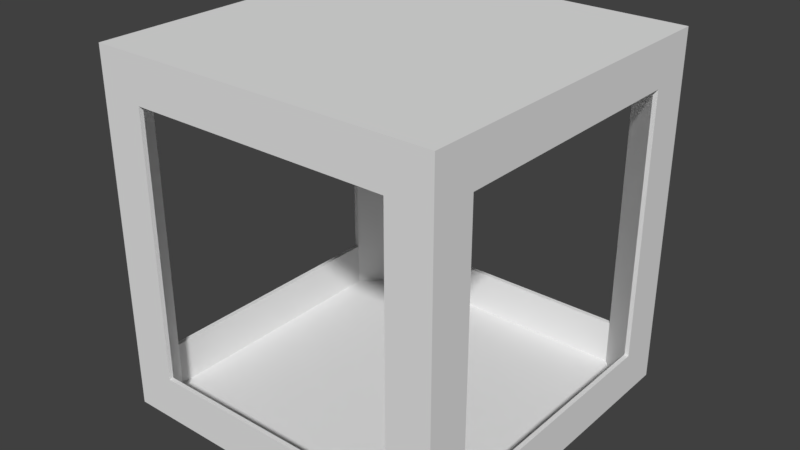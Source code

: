 # Source: Player.blend  (saved by Blender 2.77.0; exported with 4.5.12 LTS)
import bpy
from mathutils import Matrix  # noqa: F401  (used for matrix-valued properties, if any)

bpy.ops.wm.read_factory_settings(use_empty=True)
scene = bpy.context.scene
scene.name = 'Scene'

# ---- collections
col_collection_1 = bpy.data.collections.new('Collection 1'); scene.collection.children.link(col_collection_1)

# ---- world
world_world = bpy.data.worlds.new('World'); scene.world = world_world
world_world.color = (0.05088, 0.05088, 0.05088)
world_world.use_sun_shadow = False
world_world.sun_shadow_jitter_overblur = 0.0
world_world.cycles.sampling_method = 'MANUAL'

# ---- meshes
me_cube_001 = bpy.data.meshes.new('Cube.001')
me_cube_001.from_pydata([(-1.0, -1.0, -1.0), (-1.0, -1.0, 1.0), (-1.0, -1.0, 0.0), (-0.9749, -0.75, 0.0), (-1.0, -1.0, 0.5), (-1.0, -0.5, -1.0), (-0.5, -1.0, 1.0), (-1.0, -1.0, -0.5), (-1.0, -0.5, 1.0), (-0.5, -1.0, -1.0), (-0.75, -0.975, -0.75), (-0.75, -0.975, 0.25), (-0.25, -0.975, 0.75), (-0.75, -0.975, 0.75), (-0.5, -0.5, -1.0), (-0.5, -0.5, 1.0), (-1.0, -1.0, 0.75), (-1.0, -0.75, -1.0), (-0.75, -1.0, 1.0), (-1.0, -1.0, -0.25), (-1.0, -0.25, 1.0), (-0.25, -1.0, -1.0), (-1.0, -0.975, 0.25), (-1.0, -0.975, 0.75), (-1.0, -0.975, -0.75), (-1.0, -0.975, -0.25), (-0.975, -0.975, -1.0), (-0.25, -0.975, -0.75), (-1.0, -0.75, 0.0), (-1.0, -1.0, 0.25), (-1.0, -0.25, -1.0), (-0.25, -0.975, -1.0), (-0.25, -1.0, 1.0), (-0.75, -0.975, -1.0), (-1.0, -1.0, -0.75), (-1.0, -0.75, 1.0), (-0.75, -0.975, 1.0), (-0.25, -0.975, 1.0), (-0.75, -1.0, -1.0), (-1.0, -0.975, 1.0), (-0.75, -1.0, 0.0), (-0.975, -0.975, 1.0), (-0.5, -0.975, 1.0), (-0.5, -0.975, -1.0), (-0.75, -0.975, -0.25), (-0.75, -0.975, -0.5), (-0.5, -0.975, -0.75), (-1.0, -0.5, 0.75), (-1.0, -0.75, 0.5), (-0.75, -0.975, 0.5), (-1.0, -0.5, -0.75), (-0.5, -0.975, 0.75), (-1.0, -0.75, -0.5), (-0.75, -0.975, 0.0), (-1.0, -0.975, -0.5), (-1.0, -0.975, 0.5), (-1.0, -0.975, 0.0), (-0.5, -1.0, 0.75), (-0.75, -1.0, 0.5), (-1.0, -0.975, -1.0), (-0.975, -1.0, -0.75), (-0.975, -0.25, 1.0), (-0.25, -0.5, -1.0), (-0.75, -0.5, -1.0), (-0.5, -0.75, -1.0), (-0.5, -0.25, -1.0), (-0.975, -1.0, 0.25), (-0.975, -1.0, 0.75), (-0.975, -0.75, -1.0), (-0.975, -0.25, -1.0), (-0.75, -0.5, 1.0), (-0.25, -0.5, 1.0), (-0.5, -0.75, 1.0), (-0.5, -0.25, 1.0), (-0.5, -1.0, -0.75), (-0.75, -1.0, -0.5), (-0.975, -0.75, 1.0), (-0.975, -1.0, -0.25), (-0.975, -1.0, -0.5), (-0.975, -0.5, -1.0), (-0.975, -1.0, 0.5), (-0.975, -1.0, 0.0), (-0.75, -1.0, -0.25), (-0.25, -1.0, -0.75), (-0.25, -0.25, 1.0), (-0.25, -0.75, 1.0), (-0.75, -0.75, 1.0), (-0.975, -1.0, -1.0), (-0.975, -0.5, 1.0), (-0.75, -0.25, -1.0), (-0.75, -0.75, -1.0), (-0.25, -0.75, -1.0), (-0.975, -1.0, 1.0), (-0.9749, -0.25, -0.75), (-0.9749, -0.75, 0.25), (-0.9749, -0.75, 0.75), (-0.9749, -0.25, 0.75), (-0.75, -1.0, 0.75), (-0.25, -1.0, 0.75), (-0.9749, -0.75, -0.75), (-0.9749, -0.75, -0.25), (-0.9749, -0.75, -0.5), (-1.0, -0.75, -0.25), (-1.0, -0.75, -0.75), (-1.0, -0.25, 0.75), (-1.0, -0.75, 0.75), (-1.0, -0.75, 0.25), (-1.0, -0.25, -0.75), (-0.9749, -0.5, -0.75), (-0.75, -1.0, 0.25), (-0.9749, -0.75, 0.5), (-0.25, -0.25, -1.0), (-0.9749, -0.5, 0.75), (-0.75, -0.25, 1.0), (-0.75, -1.0, -0.75), (1.0, -1.0, -1.0), (1.0, -1.0, 1.0), (1.0, -1.0, 0.0), (1.45e-08, -1.0, 1.0), (1.45e-08, -1.0, -1.0), (0.9749, -0.75, 0.0), (1.0, -1.0, 0.5), (1.0, -0.5, -1.0), (0.5, -1.0, 1.0), (1.0, -1.0, -0.5), (1.0, -0.5, 1.0), (0.5, -1.0, -1.0), (1.45e-08, -0.5, 1.0), (1.45e-08, -0.5, -1.0), (0.75, -0.975, -0.75), (0.75, -0.975, 0.25), (0.25, -0.975, 0.75), (0.75, -0.975, 0.75), (0.5, -0.5, -1.0), (0.5, -0.5, 1.0), (1.0, -1.0, 0.75), (1.0, -0.75, -1.0), (0.75, -1.0, 1.0), (1.0, -1.0, -0.25), (1.0, -0.25, 1.0), (0.25, -1.0, -1.0), (1.45e-08, -0.75, 1.0), (1.0, -0.975, 0.25), (1.45e-08, -0.75, -1.0), (1.45e-08, -1.0, -0.75), (1.0, -0.975, 0.75), (1.0, -0.975, -0.75), (1.0, -0.975, -0.25), (0.975, -0.975, -1.0), (0.25, -0.975, -0.75), (1.0, -0.75, 0.0), (1.0, -1.0, 0.25), (1.0, -0.25, -1.0), (0.25, -0.975, -1.0), (0.25, -1.0, 1.0), (0.75, -0.975, -1.0), (1.0, -1.0, -0.75), (1.0, -0.75, 1.0), (0.75, -0.975, 1.0), (0.25, -0.975, 1.0), (0.75, -1.0, -1.0), (1.45e-08, -0.25, 1.0), (1.0, -0.975, 1.0), (1.45e-08, -0.25, -1.0), (1.45e-08, -1.0, 0.75), (0.75, -1.0, 0.0), (0.975, -0.975, 1.0), (0.5, -0.975, 1.0), (0.5, -0.975, -1.0), (0.75, -0.975, -0.25), (0.75, -0.975, -0.5), (0.5, -0.975, -0.75), (1.0, -0.5, 0.75), (1.0, -0.75, 0.5), (0.75, -0.975, 0.5), (1.0, -0.5, -0.75), (0.5, -0.975, 0.75), (1.0, -0.75, -0.5), (0.75, -0.975, 0.0), (1.0, -0.975, -0.5), (1.0, -0.975, 0.5), (1.0, -0.975, 0.0), (1.45e-08, -0.975, -1.0), (0.5, -1.0, 0.75), (0.75, -1.0, 0.5), (1.45e-08, -0.975, 1.0), (1.0, -0.975, -1.0), (0.975, -1.0, -0.75), (0.975, -0.25, 1.0), (0.25, -0.5, -1.0), (0.75, -0.5, -1.0), (0.5, -0.75, -1.0), (0.5, -0.25, -1.0), (0.975, -1.0, 0.25), (0.975, -1.0, 0.75), (0.975, -0.75, -1.0), (0.975, -0.25, -1.0), (0.75, -0.5, 1.0), (0.25, -0.5, 1.0), (0.5, -0.75, 1.0), (0.5, -0.25, 1.0), (0.5, -1.0, -0.75), (0.75, -1.0, -0.5), (0.975, -0.75, 1.0), (0.975, -1.0, -0.25), (0.975, -1.0, -0.5), (0.975, -0.5, -1.0), (0.975, -1.0, 0.5), (0.975, -1.0, 0.0), (0.75, -1.0, -0.25), (0.25, -1.0, -0.75), (0.25, -0.25, 1.0), (0.25, -0.75, 1.0), (0.75, -0.75, 1.0), (0.975, -1.0, -1.0), (0.975, -0.5, 1.0), (0.75, -0.25, -1.0), (0.75, -0.75, -1.0), (0.25, -0.75, -1.0), (0.975, -1.0, 1.0), (0.9749, -0.25, -0.75), (0.9749, -0.75, 0.25), (0.9749, -0.75, 0.75), (0.9749, -0.25, 0.75), (0.75, -1.0, 0.75), (0.25, -1.0, 0.75), (0.9749, -0.75, -0.75), (0.9749, -0.75, -0.25), (0.9749, -0.75, -0.5), (1.45e-08, -0.975, 0.75), (1.0, -0.75, -0.25), (1.0, -0.75, -0.75), (1.0, -0.25, 0.75), (1.0, -0.75, 0.75), (1.0, -0.75, 0.25), (1.45e-08, -0.975, -0.75), (1.0, -0.25, -0.75), (0.9749, -0.5, -0.75), (0.75, -1.0, 0.25), (0.9749, -0.75, 0.5), (0.25, -0.25, -1.0), (0.9749, -0.5, 0.75), (0.75, -0.25, 1.0), (0.75, -1.0, -0.75), (-1.0, 1.0, -1.0), (-1.0, 1.0, 1.0), (-1.0, 1.0, 0.0), (-1.0, -3.336e-07, 1.0), (-1.0, -3.336e-07, -1.0), (-0.9749, 0.75, 0.0), (-1.0, 1.0, 0.5), (-1.0, 0.5, -1.0), (-0.5, 1.0, 1.0), (-1.0, 1.0, -0.5), (-1.0, 0.5, 1.0), (-0.5, 1.0, -1.0), (-0.5, -3.336e-07, 1.0), (-0.5, -3.336e-07, -1.0), (-0.9749, -3.336e-07, -0.75), (-0.75, 0.975, -0.75), (-0.75, 0.975, 0.25), (-0.25, 0.975, 0.75), (-0.75, 0.975, 0.75), (-0.5, 0.5, -1.0), (-0.5, 0.5, 1.0), (-1.0, 1.0, 0.75), (-1.0, 0.75, -1.0), (-0.75, 1.0, 1.0), (-1.0, 1.0, -0.25), (-1.0, 0.25, 1.0), (-0.25, 1.0, -1.0), (-0.75, -3.336e-07, 1.0), (-1.0, 0.975, 0.25), (-0.25, -3.336e-07, -1.0), (-1.0, 0.975, 0.75), (-1.0, 0.975, -0.75), (-1.0, 0.975, -0.25), (-0.975, 0.975, -1.0), (-1.0, -3.336e-07, -0.75), (-0.25, 0.975, -0.75), (-1.0, 0.75, 0.0), (-1.0, 1.0, 0.25), (-1.0, 0.25, -1.0), (-0.25, 0.975, -1.0), (-0.25, 1.0, 1.0), (-0.75, 0.975, -1.0), (-1.0, 1.0, -0.75), (-1.0, 0.75, 1.0), (-0.75, 0.975, 1.0), (-0.25, 0.975, 1.0), (-0.75, 1.0, -1.0), (-0.25, -3.336e-07, 1.0), (-1.0, 0.975, 1.0), (-0.75, -3.336e-07, -1.0), (-0.75, 1.0, 0.0), (-0.975, 0.975, 1.0), (-0.5, 0.975, 1.0), (-0.5, 0.975, -1.0), (-0.75, 0.975, -0.25), (-1.0, -3.336e-07, 0.75), (-0.75, 0.975, -0.5), (-0.5, 0.975, -0.75), (-1.0, 0.5, 0.75), (-1.0, 0.75, 0.5), (-0.75, 0.975, 0.5), (-1.0, 0.5, -0.75), (-0.5, 0.975, 0.75), (-1.0, 0.75, -0.5), (-0.75, 0.975, 0.0), (-1.0, 0.975, -0.5), (-1.0, 0.975, 0.5), (-1.0, 0.975, 0.0), (-0.5, 1.0, 0.75), (-0.75, 1.0, 0.5), (-1.0, 0.975, -1.0), (-0.975, 1.0, -0.75), (-0.975, 0.25, 1.0), (-0.25, 0.5, -1.0), (-0.75, 0.5, -1.0), (-0.5, 0.75, -1.0), (-0.5, 0.25, -1.0), (-0.975, 1.0, 0.25), (-0.975, 1.0, 0.75), (-0.975, 0.75, -1.0), (-0.975, 0.25, -1.0), (-0.75, 0.5, 1.0), (-0.25, 0.5, 1.0), (-0.5, 0.75, 1.0), (-0.5, 0.25, 1.0), (-0.5, 1.0, -0.75), (-0.75, 1.0, -0.5), (-0.975, 0.75, 1.0), (-0.975, 1.0, -0.25), (-0.975, 1.0, -0.5), (-0.975, 0.5, -1.0), (-0.975, 1.0, 0.5), (-0.975, 1.0, 0.0), (-0.975, -3.336e-07, -1.0), (-0.75, 1.0, -0.25), (-0.25, 1.0, -0.75), (-0.25, 0.25, 1.0), (-0.25, 0.75, 1.0), (-0.75, 0.75, 1.0), (-0.975, 1.0, -1.0), (-0.975, 0.5, 1.0), (-0.975, -3.336e-07, 1.0), (-0.75, 0.25, -1.0), (-0.75, 0.75, -1.0), (-0.25, 0.75, -1.0), (-0.975, 1.0, 1.0), (-0.9749, 0.25, -0.75), (-0.9749, 0.75, 0.25), (-0.9749, 0.75, 0.75), (-0.9749, 0.25, 0.75), (-0.75, 1.0, 0.75), (-0.25, 1.0, 0.75), (-0.9749, 0.75, -0.75), (-0.9749, 0.75, -0.25), (-0.9749, 0.75, -0.5), (-1.0, 0.75, -0.25), (-1.0, 0.75, -0.75), (-1.0, 0.25, 0.75), (-1.0, 0.75, 0.75), (-1.0, 0.75, 0.25), (-1.0, 0.25, -0.75), (-0.9749, 0.5, -0.75), (-0.75, 1.0, 0.25), (-0.9749, 0.75, 0.5), (-0.25, 0.25, -1.0), (-0.9749, 0.5, 0.75), (-0.75, 0.25, 1.0), (-0.75, 1.0, -0.75), (-0.9749, -3.336e-07, 0.75), (1.0, 1.0, -1.0), (1.0, 1.0, 1.0), (1.0, 1.0, 0.0), (1.0, -3.336e-07, 1.0), (1.0, -3.336e-07, -1.0), (1.45e-08, 1.0, 1.0), (1.45e-08, 1.0, -1.0), (1.45e-08, -3.336e-07, 1.0), (1.45e-08, -3.336e-07, -1.0), (0.9749, 0.75, 0.0), (1.0, 1.0, 0.5), (1.0, 0.5, -1.0), (0.5, 1.0, 1.0), (1.0, 1.0, -0.5), (1.0, 0.5, 1.0), (0.5, 1.0, -1.0), (0.5, -3.336e-07, 1.0), (1.45e-08, 0.5, 1.0), (0.5, -3.336e-07, -1.0), (1.45e-08, 0.5, -1.0), (0.9749, -3.336e-07, -0.75), (0.75, 0.975, -0.75), (0.75, 0.975, 0.25), (0.25, 0.975, 0.75), (0.75, 0.975, 0.75), (0.5, 0.5, -1.0), (0.5, 0.5, 1.0), (1.0, 1.0, 0.75), (1.0, 0.75, -1.0), (0.75, 1.0, 1.0), (1.0, 1.0, -0.25), (1.0, 0.25, 1.0), (0.25, 1.0, -1.0), (0.75, -3.336e-07, 1.0), (1.45e-08, 0.75, 1.0), (1.0, 0.975, 0.25), (0.25, -3.336e-07, -1.0), (1.45e-08, 0.75, -1.0), (1.45e-08, 1.0, -0.75), (1.0, 0.975, 0.75), (1.0, 0.975, -0.75), (1.0, 0.975, -0.25), (0.975, 0.975, -1.0), (1.0, -3.336e-07, -0.75), (0.25, 0.975, -0.75), (1.0, 0.75, 0.0), (1.0, 1.0, 0.25), (1.0, 0.25, -1.0), (0.25, 0.975, -1.0), (0.25, 1.0, 1.0), (0.75, 0.975, -1.0), (1.0, 1.0, -0.75), (1.0, 0.75, 1.0), (0.75, 0.975, 1.0), (0.25, 0.975, 1.0), (0.75, 1.0, -1.0), (0.25, -3.336e-07, 1.0), (1.45e-08, 0.25, 1.0), (1.0, 0.975, 1.0), (0.75, -3.336e-07, -1.0), (1.45e-08, 0.25, -1.0), (1.45e-08, 1.0, 0.75), (0.75, 1.0, 0.0), (0.975, 0.975, 1.0), (0.5, 0.975, 1.0), (0.5, 0.975, -1.0), (0.75, 0.975, -0.25), (1.0, -3.336e-07, 0.75), (0.75, 0.975, -0.5), (0.5, 0.975, -0.75), (1.0, 0.5, 0.75), (1.0, 0.75, 0.5), (0.75, 0.975, 0.5), (1.0, 0.5, -0.75), (0.5, 0.975, 0.75), (1.0, 0.75, -0.5), (0.75, 0.975, 0.0), (1.0, 0.975, -0.5), (1.0, 0.975, 0.5), (1.0, 0.975, 0.0), (1.45e-08, 0.975, -1.0), (0.5, 1.0, 0.75), (0.75, 1.0, 0.5), (1.45e-08, 0.975, 1.0), (1.0, 0.975, -1.0), (0.975, 1.0, -0.75), (0.975, 0.25, 1.0), (0.25, 0.5, -1.0), (0.75, 0.5, -1.0), (0.5, 0.75, -1.0), (0.5, 0.25, -1.0), (0.975, 1.0, 0.25), (0.975, 1.0, 0.75), (0.975, 0.75, -1.0), (0.975, 0.25, -1.0), (0.75, 0.5, 1.0), (0.25, 0.5, 1.0), (0.5, 0.75, 1.0), (0.5, 0.25, 1.0), (0.5, 1.0, -0.75), (0.75, 1.0, -0.5), (0.975, 0.75, 1.0), (0.975, 1.0, -0.25), (0.975, 1.0, -0.5), (0.975, 0.5, -1.0), (0.975, 1.0, 0.5), (0.975, 1.0, 0.0), (0.975, -3.336e-07, -1.0), (0.75, 1.0, -0.25), (0.25, 1.0, -0.75), (0.25, 0.25, 1.0), (0.25, 0.75, 1.0), (0.75, 0.75, 1.0), (0.975, 1.0, -1.0), (0.975, 0.5, 1.0), (0.975, -3.336e-07, 1.0), (0.75, 0.25, -1.0), (0.75, 0.75, -1.0), (0.25, 0.75, -1.0), (0.975, 1.0, 1.0), (0.9749, 0.25, -0.75), (0.9749, 0.75, 0.25), (0.9749, 0.75, 0.75), (0.9749, 0.25, 0.75), (0.75, 1.0, 0.75), (0.25, 1.0, 0.75), (0.9749, 0.75, -0.75), (0.9749, 0.75, -0.25), (0.9749, 0.75, -0.5), (1.45e-08, 0.975, 0.75), (1.0, 0.75, -0.25), (1.0, 0.75, -0.75), (1.0, 0.25, 0.75), (1.0, 0.75, 0.75), (1.0, 0.75, 0.25), (1.45e-08, 0.975, -0.75), (1.0, 0.25, -0.75), (0.9749, 0.5, -0.75), (0.75, 1.0, 0.25), (0.9749, 0.75, 0.5), (0.25, 0.25, -1.0), (0.9749, 0.5, 0.75), (0.75, 0.25, 1.0), (0.75, 1.0, -0.75), (0.9749, -3.336e-07, 0.75)], [], [(99, 10, 33, 68), (60, 34, 0, 87), (61, 345, 247, 20), (0, 59, 26, 87), (111, 273, 381, 163), (106, 48, 110, 94), (66, 29, 2, 81), (79, 108, 99, 68), (107, 278, 248, 30), (48, 105, 95, 110), (109, 40, 53, 11), (40, 82, 44, 53), (102, 28, 3, 100), (103, 50, 5, 17), (58, 109, 11, 49), (105, 47, 112, 95), (30, 248, 337, 69), (18, 92, 67, 97), (7, 54, 24, 34), (372, 345, 61, 96), (67, 16, 4, 80), (19, 25, 54, 7), (91, 62, 128, 143), (90, 63, 14, 64), (89, 293, 257, 65), (4, 55, 22, 29), (99, 101, 45, 10), (113, 271, 345, 61), (76, 88, 8, 35), (85, 71, 15, 72), (84, 291, 256, 73), (83, 74, 9, 21), (77, 19, 7, 78), (114, 60, 87, 38), (49, 11, 94, 110), (6, 42, 36, 18), (51, 42, 37, 12), (13, 36, 42, 51), (53, 3, 94, 11), (5, 30, 69, 79), (43, 46, 27, 31), (97, 67, 80, 58), (118, 185, 37, 32), (59, 17, 68, 26), (43, 33, 10, 46), (86, 70, 88, 76), (50, 103, 99, 108), (81, 2, 19, 77), (144, 83, 21, 119), (71, 84, 73, 15), (127, 161, 84, 71), (161, 380, 291, 84), (37, 85, 72, 42), (185, 141, 85, 37), (141, 127, 71, 85), (41, 76, 35, 39), (42, 72, 86, 36), (72, 15, 70, 86), (75, 78, 60, 114), (278, 107, 93, 258), (47, 104, 96, 112), (9, 43, 31, 21), (52, 102, 100, 101), (28, 106, 94, 3), (337, 258, 93, 69), (2, 56, 25, 19), (100, 3, 53, 44), (63, 89, 65, 14), (79, 69, 89, 63), (69, 337, 293, 89), (33, 90, 64, 43), (26, 68, 90, 33), (68, 79, 63, 90), (31, 91, 143, 182), (43, 64, 91, 31), (64, 14, 62, 91), (112, 88, 76, 95), (96, 61, 88, 112), (92, 41, 39, 1), (235, 182, 31, 27), (37, 185, 229, 12), (38, 33, 43, 9), (34, 24, 59, 0), (108, 79, 69, 93), (16, 23, 55, 4), (6, 18, 97, 57), (92, 1, 16, 67), (118, 32, 98, 164), (32, 6, 57, 98), (17, 5, 79, 68), (82, 77, 78, 75), (32, 37, 42, 6), (40, 81, 77, 82), (70, 113, 61, 88), (82, 75, 45, 44), (97, 58, 49, 13), (103, 52, 101, 99), (25, 102, 52, 54), (56, 28, 102, 25), (164, 98, 12, 229), (24, 103, 17, 59), (54, 52, 103, 24), (75, 114, 10, 45), (57, 97, 13, 51), (8, 20, 104, 47), (20, 247, 299, 104), (23, 105, 48, 55), (39, 35, 105, 23), (35, 8, 47, 105), (22, 106, 28, 56), (55, 48, 106, 22), (114, 74, 46, 10), (98, 57, 51, 12), (74, 83, 27, 46), (104, 299, 372, 96), (50, 107, 30, 5), (83, 144, 235, 27), (107, 50, 108, 93), (36, 86, 76, 41), (58, 80, 66, 109), (1, 39, 23, 16), (36, 13, 95, 76), (80, 4, 29, 66), (21, 31, 182, 119), (62, 111, 163, 128), (14, 65, 111, 62), (65, 257, 273, 111), (18, 36, 41, 92), (101, 100, 44, 45), (109, 66, 81, 40), (88, 61, 20, 8), (15, 73, 113, 70), (73, 256, 271, 113), (74, 114, 38, 9), (78, 7, 34, 60), (29, 22, 56, 2), (110, 95, 13, 49), (87, 26, 33, 38), (226, 195, 155, 129), (187, 214, 115, 156), (188, 139, 376, 488), (115, 214, 148, 186), (240, 163, 381, 409), (234, 221, 239, 173), (193, 208, 117, 151), (206, 195, 226, 237), (236, 152, 377, 416), (173, 239, 222, 233), (238, 130, 178, 165), (165, 178, 169, 209), (230, 227, 120, 150), (231, 136, 122, 175), (184, 174, 130, 238), (233, 222, 241, 172), (152, 196, 480, 377), (137, 224, 194, 219), (124, 156, 146, 179), (517, 223, 188, 488), (194, 207, 121, 135), (138, 124, 179, 147), (218, 143, 128, 189), (217, 191, 133, 190), (216, 192, 391, 432), (121, 151, 142, 180), (226, 129, 170, 228), (242, 188, 488, 406), (203, 157, 125, 215), (212, 199, 134, 198), (211, 200, 389, 429), (210, 140, 126, 201), (204, 205, 124, 138), (243, 160, 214, 187), (174, 239, 221, 130), (123, 137, 158, 167), (176, 131, 159, 167), (132, 176, 167, 158), (178, 130, 221, 120), (122, 206, 196, 152), (168, 153, 149, 171), (224, 184, 207, 194), (118, 154, 159, 185), (186, 148, 195, 136), (168, 171, 129, 155), (213, 203, 215, 197), (175, 237, 226, 231), (208, 204, 138, 117), (144, 119, 140, 210), (198, 134, 200, 211), (127, 198, 211, 161), (161, 211, 429, 380), (159, 167, 199, 212), (185, 159, 212, 141), (141, 212, 198, 127), (166, 162, 157, 203), (167, 158, 213, 199), (199, 213, 197, 134), (202, 243, 187, 205), (416, 393, 220, 236), (172, 241, 223, 232), (126, 140, 153, 168), (177, 228, 227, 230), (150, 120, 221, 234), (480, 196, 220, 393), (117, 138, 147, 181), (227, 169, 178, 120), (190, 133, 192, 216), (206, 190, 216, 196), (196, 216, 432, 480), (155, 168, 191, 217), (148, 155, 217, 195), (195, 217, 190, 206), (153, 182, 143, 218), (168, 153, 218, 191), (191, 218, 189, 133), (241, 222, 203, 215), (223, 241, 215, 188), (219, 116, 162, 166), (235, 149, 153, 182), (159, 131, 229, 185), (160, 126, 168, 155), (156, 115, 186, 146), (237, 220, 196, 206), (135, 121, 180, 145), (123, 183, 224, 137), (219, 194, 135, 116), (118, 164, 225, 154), (154, 225, 183, 123), (136, 195, 206, 122), (209, 202, 205, 204), (154, 123, 167, 159), (165, 209, 204, 208), (197, 215, 188, 242), (209, 169, 170, 202), (224, 132, 174, 184), (231, 226, 228, 177), (147, 179, 177, 230), (181, 147, 230, 150), (164, 229, 131, 225), (146, 186, 136, 231), (179, 146, 231, 177), (202, 170, 129, 243), (183, 176, 132, 224), (125, 172, 232, 139), (139, 232, 440, 376), (145, 180, 173, 233), (162, 145, 233, 157), (157, 233, 172, 125), (142, 181, 150, 234), (180, 142, 234, 173), (243, 129, 171, 201), (225, 131, 176, 183), (201, 171, 149, 210), (232, 223, 517, 440), (175, 122, 152, 236), (210, 149, 235, 144), (236, 220, 237, 175), (158, 166, 203, 213), (184, 238, 193, 207), (116, 135, 145, 162), (158, 203, 222, 132), (207, 193, 151, 121), (140, 119, 182, 153), (189, 128, 163, 240), (133, 189, 240, 192), (192, 240, 409, 391), (137, 219, 166, 158), (228, 170, 169, 227), (238, 165, 208, 193), (215, 125, 139, 188), (134, 197, 242, 200), (200, 242, 406, 389), (201, 126, 160, 243), (205, 187, 156, 124), (151, 117, 181, 142), (239, 174, 132, 222), (214, 160, 155, 148), (356, 323, 285, 259), (315, 343, 244, 286), (316, 269, 247, 345), (244, 343, 277, 314), (368, 433, 381, 273), (363, 351, 367, 303), (321, 336, 246, 281), (334, 323, 356, 365), (364, 282, 248, 278), (303, 367, 352, 362), (366, 260, 308, 294), (294, 308, 298, 338), (359, 357, 249, 280), (360, 266, 251, 305), (313, 304, 260, 366), (362, 352, 369, 302), (282, 324, 337, 248), (267, 354, 322, 349), (253, 286, 275, 309), (372, 353, 316, 345), (322, 335, 250, 265), (268, 253, 309, 276), (348, 410, 392, 317), (347, 319, 263, 318), (346, 320, 257, 293), (250, 281, 272, 310), (356, 259, 300, 358), (370, 316, 345, 271), (331, 287, 254, 344), (341, 327, 264, 326), (340, 328, 256, 291), (339, 270, 255, 329), (332, 333, 253, 268), (371, 290, 343, 315), (304, 367, 351, 260), (252, 267, 288, 296), (306, 261, 289, 296), (262, 306, 296, 288), (308, 260, 351, 249), (251, 334, 324, 282), (297, 283, 279, 301), (354, 313, 335, 322), (378, 284, 289, 456), (314, 277, 323, 266), (297, 301, 259, 285), (342, 331, 344, 325), (305, 365, 356, 360), (336, 332, 268, 246), (411, 379, 270, 339), (326, 264, 328, 340), (390, 326, 340, 430), (430, 340, 291, 380), (289, 296, 327, 341), (456, 289, 341, 407), (407, 341, 326, 390), (295, 292, 287, 331), (296, 288, 342, 327), (327, 342, 325, 264), (330, 371, 315, 333), (278, 258, 350, 364), (302, 369, 353, 361), (255, 270, 283, 297), (307, 358, 357, 359), (280, 249, 351, 363), (337, 324, 350, 258), (246, 268, 276, 311), (357, 298, 308, 249), (318, 263, 320, 346), (334, 318, 346, 324), (324, 346, 293, 337), (285, 297, 319, 347), (277, 285, 347, 323), (323, 347, 318, 334), (283, 453, 410, 348), (297, 283, 348, 319), (319, 348, 317, 263), (369, 352, 331, 344), (353, 369, 344, 316), (349, 245, 292, 295), (508, 279, 283, 453), (289, 261, 502, 456), (290, 255, 297, 285), (286, 244, 314, 275), (365, 350, 324, 334), (265, 250, 310, 274), (252, 312, 354, 267), (349, 322, 265, 245), (378, 434, 355, 284), (284, 355, 312, 252), (266, 323, 334, 251), (338, 330, 333, 332), (284, 252, 296, 289), (294, 338, 332, 336), (325, 344, 316, 370), (338, 298, 300, 330), (354, 262, 304, 313), (360, 356, 358, 307), (276, 309, 307, 359), (311, 276, 359, 280), (434, 502, 261, 355), (275, 314, 266, 360), (309, 275, 360, 307), (330, 300, 259, 371), (312, 306, 262, 354), (254, 302, 361, 269), (269, 361, 299, 247), (274, 310, 303, 362), (292, 274, 362, 287), (287, 362, 302, 254), (272, 311, 280, 363), (310, 272, 363, 303), (371, 259, 301, 329), (355, 261, 306, 312), (329, 301, 279, 339), (361, 353, 372, 299), (305, 251, 282, 364), (339, 279, 508, 411), (364, 350, 365, 305), (288, 295, 331, 342), (313, 366, 321, 335), (245, 265, 274, 292), (288, 331, 352, 262), (335, 321, 281, 250), (270, 379, 453, 283), (317, 392, 433, 368), (263, 317, 368, 320), (320, 368, 273, 257), (267, 349, 295, 288), (358, 300, 298, 357), (366, 294, 336, 321), (344, 254, 269, 316), (264, 325, 370, 328), (328, 370, 271, 256), (329, 255, 290, 371), (333, 315, 286, 253), (281, 246, 311, 272), (367, 304, 262, 352), (343, 290, 285, 277), (499, 394, 423, 466), (458, 424, 373, 486), (459, 488, 376, 404), (373, 457, 415, 486), (513, 409, 381, 433), (507, 444, 512, 494), (464, 419, 375, 479), (477, 510, 499, 466), (509, 416, 377, 420), (444, 506, 495, 512), (511, 435, 449, 395), (435, 481, 439, 449), (503, 418, 382, 500), (504, 446, 384, 401), (455, 511, 395, 445), (506, 443, 514, 495), (420, 377, 480, 467), (402, 492, 465, 497), (386, 450, 413, 424), (517, 488, 459, 496), (465, 400, 383, 478), (403, 414, 450, 386), (491, 460, 392, 410), (490, 461, 398, 462), (489, 432, 391, 463), (383, 451, 408, 419), (499, 501, 441, 394), (515, 406, 488, 459), (474, 487, 387, 425), (484, 469, 399, 470), (483, 429, 389, 471), (482, 472, 388, 405), (475, 403, 386, 476), (516, 458, 486, 428), (445, 395, 494, 512), (385, 437, 426, 402), (447, 437, 427, 396), (397, 426, 437, 447), (449, 382, 494, 395), (384, 420, 467, 477), (438, 442, 417, 421), (497, 465, 478, 455), (378, 456, 427, 422), (457, 401, 466, 415), (438, 423, 394, 442), (485, 468, 487, 474), (446, 504, 499, 510), (479, 375, 403, 475), (411, 482, 405, 379), (469, 483, 471, 399), (390, 430, 483, 469), (430, 380, 429, 483), (427, 484, 470, 437), (456, 407, 484, 427), (407, 390, 469, 484), (436, 474, 425, 431), (437, 470, 485, 426), (470, 399, 468, 485), (473, 476, 458, 516), (416, 509, 493, 393), (443, 505, 496, 514), (388, 438, 421, 405), (448, 503, 500, 501), (418, 507, 494, 382), (480, 393, 493, 467), (375, 452, 414, 403), (500, 382, 449, 439), (461, 489, 463, 398), (477, 467, 489, 461), (467, 480, 432, 489), (423, 490, 462, 438), (415, 466, 490, 423), (466, 477, 461, 490), (421, 491, 410, 453), (438, 462, 491, 421), (462, 398, 460, 491), (514, 487, 474, 495), (496, 459, 487, 514), (492, 436, 431, 374), (508, 453, 421, 417), (427, 456, 502, 396), (428, 423, 438, 388), (424, 413, 457, 373), (510, 477, 467, 493), (400, 412, 451, 383), (385, 402, 497, 454), (492, 374, 400, 465), (378, 422, 498, 434), (422, 385, 454, 498), (401, 384, 477, 466), (481, 475, 476, 473), (422, 427, 437, 385), (435, 479, 475, 481), (468, 515, 459, 487), (481, 473, 441, 439), (497, 455, 445, 397), (504, 448, 501, 499), (414, 503, 448, 450), (452, 418, 503, 414), (434, 498, 396, 502), (413, 504, 401, 457), (450, 448, 504, 413), (473, 516, 394, 441), (454, 497, 397, 447), (387, 404, 505, 443), (404, 376, 440, 505), (412, 506, 444, 451), (431, 425, 506, 412), (425, 387, 443, 506), (408, 507, 418, 452), (451, 444, 507, 408), (516, 472, 442, 394), (498, 454, 447, 396), (472, 482, 417, 442), (505, 440, 517, 496), (446, 509, 420, 384), (482, 411, 508, 417), (509, 446, 510, 493), (426, 485, 474, 436), (455, 478, 464, 511), (374, 431, 412, 400), (426, 397, 495, 474), (478, 383, 419, 464), (405, 421, 453, 379), (460, 513, 433, 392), (398, 463, 513, 460), (463, 391, 409, 513), (402, 426, 436, 492), (501, 500, 439, 441), (511, 464, 479, 435), (487, 459, 404, 387), (399, 471, 515, 468), (471, 389, 406, 515), (472, 516, 428, 388), (476, 386, 424, 458), (419, 408, 452, 375), (512, 495, 397, 445), (486, 415, 423, 428)])
_uv = me_cube_001.uv_layers.new(name='UVMap')
_uv.uv.foreach_set('vector', [0.625, 0.2141, 0.625, 0.1647, 0.6667, 0.1647, 0.6667, 0.2141, 0.6696, 0.3494, 0.6667, 0.3494, 0.6667, 0.3106, 0.6696, 0.3106, 0.7917, 0.3067, 0.8333, 0.3067, 0.8333, 0.3106, 0.7917, 0.3106, 0.3333, 0.6894, 0.3333, 0.6855, 0.3375, 0.6855, 0.3375, 0.6894, 0.4583, 0.5729, 0.4583, 0.5341, 0.5, 0.5341, 0.5, 0.5729, 0.4583, 0.2168, 0.4167, 0.2168, 0.4167, 0.2141, 0.4583, 0.2141, 0.6696, 0.5047, 0.6667, 0.5047, 0.6667, 0.4659, 0.6696, 0.4659, 0.6667, 0.2416, 0.625, 0.2415, 0.625, 0.2141, 0.6667, 0.2141, 0.1473, 0.4781, 0.1179, 0.4781, 0.1179, 0.4392, 0.1473, 0.4392, 0.4167, 0.2168, 0.375, 0.2168, 0.375, 0.2141, 0.4167, 0.2141, 0.4583, 0.1619, 0.5, 0.1619, 0.5, 0.1647, 0.4583, 0.1647, 0.5, 0.1619, 0.5417, 0.1619, 0.5417, 0.1647, 0.5, 0.1647, 0.5417, 0.2168, 0.5, 0.2168, 0.5, 0.2141, 0.5417, 0.2141, 0.2063, 0.4781, 0.1768, 0.4781, 0.1768, 0.4392, 0.2063, 0.4392, 0.4167, 0.1619, 0.4583, 0.1619, 0.4583, 0.1647, 0.4167, 0.1647, 0.2888, 0.6722, 0.2888, 0.6333, 0.293, 0.6333, 0.293, 0.6722, 0.3333, 0.5729, 0.3333, 0.5341, 0.3375, 0.5341, 0.3375, 0.5729, 0.6961, 0.6212, 0.6696, 0.6212, 0.6696, 0.5823, 0.6961, 0.5823, 0.2357, 0.5169, 0.2328, 0.5169, 0.2328, 0.4781, 0.2357, 0.4781, 0.375, 0.2965, 0.3333, 0.2965, 0.3333, 0.269, 0.375, 0.269, 0.6696, 0.5823, 0.6667, 0.5823, 0.6667, 0.5435, 0.6696, 0.5435, 0.2357, 0.5557, 0.2328, 0.5557, 0.2328, 0.5169, 0.2357, 0.5169, 0.4583, 0.6506, 0.4583, 0.6118, 0.5, 0.6118, 0.5, 0.6506, 0.375, 0.6506, 0.375, 0.6118, 0.4167, 0.6118, 0.4167, 0.6506, 0.375, 0.5729, 0.375, 0.5341, 0.4167, 0.5341, 0.4167, 0.5729, 0.2357, 0.6722, 0.2328, 0.6722, 0.2328, 0.6333, 0.2357, 0.6333, 0.625, 0.2141, 0.5833, 0.2141, 0.5833, 0.1647, 0.625, 0.1647, 0.7917, 0.2718, 0.8333, 0.2718, 0.8333, 0.3067, 0.7917, 0.3067, 0.7083, 0.3067, 0.75, 0.3067, 0.75, 0.3106, 0.7083, 0.3106, 0.7083, 0.1941, 0.75, 0.1941, 0.75, 0.2329, 0.7083, 0.2329, 0.7917, 0.1941, 0.8333, 0.1941, 0.8333, 0.2329, 0.7917, 0.2329, 0.755, 0.3494, 0.7256, 0.3494, 0.7256, 0.3106, 0.755, 0.3106, 0.6696, 0.4271, 0.6667, 0.4271, 0.6667, 0.3882, 0.6696, 0.3882, 0.6961, 0.3494, 0.6696, 0.3494, 0.6696, 0.3106, 0.6961, 0.3106, 0.4167, 0.1647, 0.4583, 0.1647, 0.4583, 0.2141, 0.4167, 0.2141, 0.6667, 0.2329, 0.6708, 0.2329, 0.6708, 0.2718, 0.6667, 0.2718, 0.375, 0.1372, 0.3333, 0.1372, 0.3333, 0.1098, 0.375, 0.1098, 0.375, 0.1647, 0.3333, 0.1647, 0.3333, 0.1372, 0.375, 0.1372, 0.5, 0.1647, 0.5, 0.2141, 0.4583, 0.2141, 0.4583, 0.1647, 0.3333, 0.6118, 0.3333, 0.5729, 0.3375, 0.5729, 0.3375, 0.6118, 0.6667, 0.1372, 0.625, 0.1372, 0.625, 0.1098, 0.6667, 0.1098, 0.6961, 0.5823, 0.6696, 0.5823, 0.6696, 0.5435, 0.6961, 0.5435, 0.6667, 0.1553, 0.6708, 0.1553, 0.6708, 0.1941, 0.6667, 0.1941, 0.3333, 0.6855, 0.3333, 0.6506, 0.3375, 0.6506, 0.3375, 0.6855, 0.6667, 0.1372, 0.6667, 0.1647, 0.625, 0.1647, 0.625, 0.1372, 0.7083, 0.2718, 0.75, 0.2718, 0.75, 0.3067, 0.7083, 0.3067, 0.293, 0.4781, 0.293, 0.4392, 0.2971, 0.4392, 0.2971, 0.4781, 0.6696, 0.4659, 0.6667, 0.4659, 0.6667, 0.4271, 0.6696, 0.4271, 0.7845, 0.3494, 0.755, 0.3494, 0.755, 0.3106, 0.7845, 0.3106, 0.75, 0.1941, 0.7917, 0.1941, 0.7917, 0.2329, 0.75, 0.2329, 0.75, 0.1553, 0.7917, 0.1553, 0.7917, 0.1941, 0.75, 0.1941, 0.7917, 0.1553, 0.8333, 0.1553, 0.8333, 0.1941, 0.7917, 0.1941, 0.6708, 0.1941, 0.7083, 0.1941, 0.7083, 0.2329, 0.6708, 0.2329, 0.6708, 0.1553, 0.7083, 0.1553, 0.7083, 0.1941, 0.6708, 0.1941, 0.7083, 0.1553, 0.75, 0.1553, 0.75, 0.1941, 0.7083, 0.1941, 0.6708, 0.3067, 0.7083, 0.3067, 0.7083, 0.3106, 0.6708, 0.3106, 0.6708, 0.2329, 0.7083, 0.2329, 0.7083, 0.2718, 0.6708, 0.2718, 0.7083, 0.2329, 0.75, 0.2329, 0.75, 0.2718, 0.7083, 0.2718, 0.6961, 0.3882, 0.6696, 0.3882, 0.6696, 0.3494, 0.6961, 0.3494, 0.293, 0.5557, 0.293, 0.5169, 0.2971, 0.5169, 0.2971, 0.5557, 0.2888, 0.6333, 0.2888, 0.5945, 0.293, 0.5945, 0.293, 0.6333, 0.4167, 0.6894, 0.4167, 0.6855, 0.4583, 0.6855, 0.4583, 0.6894, 0.5833, 0.2168, 0.5417, 0.2168, 0.5417, 0.2141, 0.5833, 0.2141, 0.5, 0.2168, 0.4583, 0.2168, 0.4583, 0.2141, 0.5, 0.2141, 0.6667, 0.2965, 0.625, 0.2965, 0.625, 0.269, 0.6667, 0.269, 0.2357, 0.5945, 0.2328, 0.5945, 0.2328, 0.5557, 0.2357, 0.5557, 0.5417, 0.2141, 0.5, 0.2141, 0.5, 0.1647, 0.5417, 0.1647, 0.375, 0.6118, 0.375, 0.5729, 0.4167, 0.5729, 0.4167, 0.6118, 0.3375, 0.6118, 0.3375, 0.5729, 0.375, 0.5729, 0.375, 0.6118, 0.3375, 0.5729, 0.3375, 0.5341, 0.375, 0.5341, 0.375, 0.5729, 0.375, 0.6855, 0.375, 0.6506, 0.4167, 0.6506, 0.4167, 0.6855, 0.3375, 0.6855, 0.3375, 0.6506, 0.375, 0.6506, 0.375, 0.6855, 0.3375, 0.6506, 0.3375, 0.6118, 0.375, 0.6118, 0.375, 0.6506, 0.4583, 0.6855, 0.4583, 0.6506, 0.5, 0.6506, 0.5, 0.6855, 0.4167, 0.6855, 0.4167, 0.6506, 0.4583, 0.6506, 0.4583, 0.6855, 0.4167, 0.6506, 0.4167, 0.6118, 0.4583, 0.6118, 0.4583, 0.6506, 0.375, 0.2415, 0.3333, 0.2416, 0.3333, 0.2141, 0.375, 0.2141, 0.375, 0.269, 0.3333, 0.269, 0.3333, 0.2416, 0.375, 0.2415, 0.6667, 0.3067, 0.6708, 0.3067, 0.6708, 0.3106, 0.6667, 0.3106, 0.625, 0.08234, 0.6667, 0.08234, 0.6667, 0.1098, 0.625, 0.1098, 0.3333, 0.1098, 0.3333, 0.08234, 0.375, 0.08234, 0.375, 0.1098, 0.375, 0.6894, 0.375, 0.6855, 0.4167, 0.6855, 0.4167, 0.6894, 0.2357, 0.4781, 0.2328, 0.4781, 0.2328, 0.4392, 0.2357, 0.4392, 0.625, 0.2415, 0.6667, 0.2416, 0.6667, 0.269, 0.625, 0.269, 0.2357, 0.711, 0.2328, 0.711, 0.2328, 0.6722, 0.2357, 0.6722, 0.7256, 0.6212, 0.6961, 0.6212, 0.6961, 0.5823, 0.7256, 0.5823, 0.6696, 0.6212, 0.6667, 0.6212, 0.6667, 0.5823, 0.6696, 0.5823, 0.7845, 0.6212, 0.755, 0.6212, 0.755, 0.5823, 0.7845, 0.5823, 0.755, 0.6212, 0.7256, 0.6212, 0.7256, 0.5823, 0.755, 0.5823, 0.3333, 0.6506, 0.3333, 0.6118, 0.3375, 0.6118, 0.3375, 0.6506, 0.6961, 0.4271, 0.6696, 0.4271, 0.6696, 0.3882, 0.6961, 0.3882, 0.6667, 0.1941, 0.6708, 0.1941, 0.6708, 0.2329, 0.6667, 0.2329, 0.6961, 0.4659, 0.6696, 0.4659, 0.6696, 0.4271, 0.6961, 0.4271, 0.75, 0.2718, 0.7917, 0.2718, 0.7917, 0.3067, 0.75, 0.3067, 0.5417, 0.1619, 0.5833, 0.1619, 0.5833, 0.1647, 0.5417, 0.1647, 0.375, 0.1619, 0.4167, 0.1619, 0.4167, 0.1647, 0.375, 0.1647, 0.625, 0.2168, 0.5833, 0.2168, 0.5833, 0.2141, 0.625, 0.2141, 0.2328, 0.5557, 0.2063, 0.5557, 0.2063, 0.5169, 0.2328, 0.5169, 0.2328, 0.5945, 0.2063, 0.5945, 0.2063, 0.5557, 0.2328, 0.5557, 0.3097, 0.5557, 0.3097, 0.5169, 0.3138, 0.5169, 0.3138, 0.5557, 0.2328, 0.4781, 0.2063, 0.4781, 0.2063, 0.4392, 0.2328, 0.4392, 0.2328, 0.5169, 0.2063, 0.5169, 0.2063, 0.4781, 0.2328, 0.4781, 0.5833, 0.1619, 0.625, 0.1619, 0.625, 0.1647, 0.5833, 0.1647, 0.3097, 0.4781, 0.3097, 0.4392, 0.3138, 0.4392, 0.3138, 0.4781, 0.1768, 0.7498, 0.1473, 0.7498, 0.1473, 0.711, 0.1768, 0.711, 0.1473, 0.7498, 0.1179, 0.7498, 0.1179, 0.711, 0.1473, 0.711, 0.2328, 0.711, 0.2063, 0.711, 0.2063, 0.6722, 0.2328, 0.6722, 0.2328, 0.7498, 0.2063, 0.7498, 0.2063, 0.711, 0.2328, 0.711, 0.2063, 0.7498, 0.1768, 0.7498, 0.1768, 0.711, 0.2063, 0.711, 0.2328, 0.6333, 0.2063, 0.6333, 0.2063, 0.5945, 0.2328, 0.5945, 0.2328, 0.6722, 0.2063, 0.6722, 0.2063, 0.6333, 0.2328, 0.6333, 0.318, 0.6722, 0.318, 0.6333, 0.3222, 0.6333, 0.3222, 0.6722, 0.3097, 0.5169, 0.3097, 0.4781, 0.3138, 0.4781, 0.3138, 0.5169, 0.318, 0.6333, 0.318, 0.5945, 0.3222, 0.5945, 0.3222, 0.6333, 0.2888, 0.5945, 0.2888, 0.5557, 0.293, 0.5557, 0.293, 0.5945, 0.1768, 0.4781, 0.1473, 0.4781, 0.1473, 0.4392, 0.1768, 0.4392, 0.318, 0.5945, 0.318, 0.5557, 0.3222, 0.5557, 0.3222, 0.5945, 0.293, 0.5169, 0.293, 0.4781, 0.2971, 0.4781, 0.2971, 0.5169, 0.6708, 0.2718, 0.7083, 0.2718, 0.7083, 0.3067, 0.6708, 0.3067, 0.6961, 0.5435, 0.6696, 0.5435, 0.6696, 0.5047, 0.6961, 0.5047, 0.2357, 0.7498, 0.2328, 0.7498, 0.2328, 0.711, 0.2357, 0.711, 0.3333, 0.1647, 0.375, 0.1647, 0.375, 0.2141, 0.3333, 0.2141, 0.6696, 0.5435, 0.6667, 0.5435, 0.6667, 0.5047, 0.6696, 0.5047, 0.4583, 0.6894, 0.4583, 0.6855, 0.5, 0.6855, 0.5, 0.6894, 0.4583, 0.6118, 0.4583, 0.5729, 0.5, 0.5729, 0.5, 0.6118, 0.4167, 0.6118, 0.4167, 0.5729, 0.4583, 0.5729, 0.4583, 0.6118, 0.4167, 0.5729, 0.4167, 0.5341, 0.4583, 0.5341, 0.4583, 0.5729, 0.6667, 0.2718, 0.6708, 0.2718, 0.6708, 0.3067, 0.6667, 0.3067, 0.5833, 0.2141, 0.5417, 0.2141, 0.5417, 0.1647, 0.5833, 0.1647, 0.6961, 0.5047, 0.6696, 0.5047, 0.6696, 0.4659, 0.6961, 0.4659, 0.75, 0.3067, 0.7917, 0.3067, 0.7917, 0.3106, 0.75, 0.3106, 0.75, 0.2329, 0.7917, 0.2329, 0.7917, 0.2718, 0.75, 0.2718, 0.7917, 0.2329, 0.8333, 0.2329, 0.8333, 0.2718, 0.7917, 0.2718, 0.7256, 0.3494, 0.6961, 0.3494, 0.6961, 0.3106, 0.7256, 0.3106, 0.6696, 0.3882, 0.6667, 0.3882, 0.6667, 0.3494, 0.6696, 0.3494, 0.2357, 0.6333, 0.2328, 0.6333, 0.2328, 0.5945, 0.2357, 0.5945, 0.4167, 0.2141, 0.375, 0.2141, 0.375, 0.1647, 0.4167, 0.1647, 0.3375, 0.6894, 0.3375, 0.6855, 0.375, 0.6855, 0.375, 0.6894, 0.7226, 0.8929, 0.7226, 0.9317, 0.6696, 0.9317, 0.6696, 0.8929, 0.8994, 0.3494, 0.8994, 0.3106, 0.9023, 0.3106, 0.9023, 0.3494, 0.7917, 0.003882, 0.7917, 1.851e-08, 0.8333, 1.851e-08, 0.8333, 0.003882, 0.6667, 0.6894, 0.6625, 0.6894, 0.6625, 0.6855, 0.6667, 0.6855, 0.5417, 0.5729, 0.5, 0.5729, 0.5, 0.5341, 0.5417, 0.5341, 0.125, 0.02746, 0.125, 0.03021, 0.08333, 0.03021, 0.08333, 0.02746, 0.8994, 0.5047, 0.8994, 0.4659, 0.9023, 0.4659, 0.9023, 0.5047, 0.7521, 0.9317, 0.7226, 0.9317, 0.7226, 0.8929, 0.7521, 0.8929, 0.2917, 0.08237, 0.3333, 0.08237, 0.3333, 0.1098, 0.2917, 0.1098, 0.08333, 0.02746, 0.08333, 0.03021, 0.04167, 0.03021, 0.04167, 0.02746, 0.6667, 0.7376, 0.6696, 0.7376, 0.6696, 0.7765, 0.6667, 0.7765, 0.6667, 0.7765, 0.6696, 0.7765, 0.6696, 0.8153, 0.6667, 0.8153, 0.2083, 0.02746, 0.2083, 0.03021, 0.1667, 0.03021, 0.1667, 0.02746, 0.2917, 0.02746, 0.3333, 0.02746, 0.3333, 0.05491, 0.2917, 0.05491, 0.6667, 0.6988, 0.6696, 0.6988, 0.6696, 0.7376, 0.6667, 0.7376, 0.2971, 0.4392, 0.3013, 0.4392, 0.3013, 0.4781, 0.2971, 0.4781, 0.6667, 0.5729, 0.6625, 0.5729, 0.6625, 0.5341, 0.6667, 0.5341, 0.8729, 0.6212, 0.8729, 0.5823, 0.8994, 0.5823, 0.8994, 0.6212, 0.25, 3.702e-08, 0.2917, 1.851e-08, 0.2917, 0.002746, 0.25, 0.002746, 0.811, 0.66, 0.7816, 0.66, 0.7816, 0.6212, 0.8111, 0.6212, 0.8994, 0.5823, 0.8994, 0.5435, 0.9023, 0.5435, 0.9023, 0.5823, 0.2083, 1.851e-08, 0.25, 3.702e-08, 0.25, 0.002746, 0.2083, 0.002746, 0.5417, 0.6506, 0.5, 0.6506, 0.5, 0.6118, 0.5417, 0.6118, 0.625, 0.6506, 0.5833, 0.6506, 0.5833, 0.6118, 0.625, 0.6118, 0.625, 0.5729, 0.5833, 0.5729, 0.5833, 0.5341, 0.625, 0.5341, 0.08333, 0.0, 0.125, 0.0, 0.125, 0.002746, 0.08333, 0.002746, 0.7226, 0.8929, 0.6696, 0.8929, 0.6696, 0.8541, 0.7226, 0.8541, 0.7917, 0.03882, 0.7917, 0.003882, 0.8333, 0.003882, 0.8333, 0.03882, 0.7083, 0.003882, 0.7083, 4.628e-08, 0.75, 2.777e-08, 0.75, 0.003882, 0.7083, 0.1165, 0.7083, 0.07765, 0.75, 0.07765, 0.75, 0.1165, 0.7917, 0.1165, 0.7917, 0.07765, 0.8333, 0.07765, 0.8333, 0.1165, 0.814, 0.3494, 0.814, 0.3106, 0.8434, 0.3106, 0.8434, 0.3494, 0.8994, 0.4271, 0.8994, 0.3882, 0.9023, 0.3882, 0.9023, 0.4271, 0.8729, 0.3494, 0.8729, 0.3106, 0.8994, 0.3106, 0.8994, 0.3494, 0.6696, 0.6988, 0.7226, 0.6988, 0.7226, 0.7376, 0.6696, 0.7376, 0.6667, 0.07765, 0.6667, 0.03882, 0.6708, 0.03882, 0.6708, 0.07765, 0.375, 0.02745, 0.375, 0.05489, 0.3333, 0.05489, 0.3333, 0.02745, 0.375, 1.851e-08, 0.375, 0.02745, 0.3333, 0.02745, 0.3333, 7.405e-08, 0.6696, 0.7765, 0.6696, 0.7376, 0.7226, 0.7376, 0.7226, 0.7765, 0.6667, 0.6118, 0.6625, 0.6118, 0.6625, 0.5729, 0.6667, 0.5729, 0.6667, 0.02745, 0.6667, 0.05489, 0.625, 0.05489, 0.625, 0.02745, 0.8729, 0.5823, 0.8729, 0.5435, 0.8994, 0.5435, 0.8994, 0.5823, 0.6667, 0.1553, 0.6667, 0.1165, 0.6708, 0.1165, 0.6708, 0.1553, 0.6667, 0.6855, 0.6625, 0.6855, 0.6625, 0.6506, 0.6667, 0.6506, 0.6667, 0.02745, 0.625, 0.02745, 0.625, 3.702e-08, 0.6667, 0.0, 0.7083, 0.03882, 0.7083, 0.003882, 0.75, 0.003882, 0.75, 0.03882, 0.3013, 0.6333, 0.3055, 0.6333, 0.3055, 0.6722, 0.3013, 0.6722, 0.8994, 0.4659, 0.8994, 0.4271, 0.9023, 0.4271, 0.9023, 0.4659, 0.7845, 0.3494, 0.7845, 0.3106, 0.814, 0.3106, 0.814, 0.3494, 0.75, 0.1165, 0.75, 0.07765, 0.7917, 0.07765, 0.7917, 0.1165, 0.75, 0.1553, 0.75, 0.1165, 0.7917, 0.1165, 0.7917, 0.1553, 0.7917, 0.1553, 0.7917, 0.1165, 0.8333, 0.1165, 0.8333, 0.1553, 0.6708, 0.1165, 0.6708, 0.07765, 0.7083, 0.07765, 0.7083, 0.1165, 0.6708, 0.1553, 0.6708, 0.1165, 0.7083, 0.1165, 0.7083, 0.1553, 0.7083, 0.1553, 0.7083, 0.1165, 0.75, 0.1165, 0.75, 0.1553, 0.6708, 0.003882, 0.6708, 4.628e-08, 0.7083, 4.628e-08, 0.7083, 0.003882, 0.6708, 0.07765, 0.6708, 0.03882, 0.7083, 0.03882, 0.7083, 0.07765, 0.7083, 0.07765, 0.7083, 0.03882, 0.75, 0.03882, 0.75, 0.07765, 0.8729, 0.3882, 0.8729, 0.3494, 0.8994, 0.3494, 0.8994, 0.3882, 0.3013, 0.5557, 0.3055, 0.5557, 0.3055, 0.5945, 0.3013, 0.5945, 0.2971, 0.4781, 0.3013, 0.4781, 0.3013, 0.5169, 0.2971, 0.5169, 0.5833, 0.6894, 0.5417, 0.6894, 0.5417, 0.6855, 0.5833, 0.6855, 0.25, 0.02746, 0.25, 0.03021, 0.2083, 0.03021, 0.2083, 0.02746, 0.1667, 0.02746, 0.1667, 0.03021, 0.125, 0.03021, 0.125, 0.02746, 0.8111, 0.9317, 0.7816, 0.9317, 0.7816, 0.8929, 0.811, 0.8929, 0.1667, 1.851e-08, 0.2083, 1.851e-08, 0.2083, 0.002746, 0.1667, 0.002746, 0.7226, 0.8153, 0.6696, 0.8153, 0.6696, 0.7765, 0.7226, 0.7765, 0.625, 0.6118, 0.5833, 0.6118, 0.5833, 0.5729, 0.625, 0.5729, 0.6625, 0.6118, 0.625, 0.6118, 0.625, 0.5729, 0.6625, 0.5729, 0.6625, 0.5729, 0.625, 0.5729, 0.625, 0.5341, 0.6625, 0.5341, 0.625, 0.6855, 0.5833, 0.6855, 0.5833, 0.6506, 0.625, 0.6506, 0.6625, 0.6855, 0.625, 0.6855, 0.625, 0.6506, 0.6625, 0.6506, 0.6625, 0.6506, 0.625, 0.6506, 0.625, 0.6118, 0.6625, 0.6118, 0.5417, 0.6855, 0.5, 0.6855, 0.5, 0.6506, 0.5417, 0.6506, 0.5833, 0.6855, 0.5417, 0.6855, 0.5417, 0.6506, 0.5833, 0.6506, 0.5833, 0.6506, 0.5417, 0.6506, 0.5417, 0.6118, 0.5833, 0.6118, 0.7521, 0.66, 0.7226, 0.66, 0.7226, 0.6212, 0.7521, 0.6212, 0.7816, 0.66, 0.7521, 0.66, 0.7521, 0.6212, 0.7816, 0.6212, 0.6667, 0.003882, 0.6667, 4.628e-08, 0.6708, 4.628e-08, 0.6708, 0.003882, 0.625, 0.08234, 0.625, 0.05489, 0.6667, 0.05489, 0.6667, 0.08234, 0.3333, 0.05489, 0.375, 0.05489, 0.375, 0.08234, 0.3333, 0.08234, 0.625, 0.6894, 0.5833, 0.6894, 0.5833, 0.6855, 0.625, 0.6855, 0.2917, 1.851e-08, 0.3333, 1.851e-08, 0.3333, 0.002746, 0.2917, 0.002746, 0.7521, 0.8929, 0.7816, 0.8929, 0.7816, 0.9317, 0.7521, 0.9317, 0.04167, 5.554e-08, 0.08333, 0.0, 0.08333, 0.002746, 0.04167, 0.002746, 0.8434, 0.6212, 0.8434, 0.5823, 0.8729, 0.5823, 0.8729, 0.6212, 0.8994, 0.6212, 0.8994, 0.5823, 0.9023, 0.5823, 0.9023, 0.6212, 0.7845, 0.6212, 0.7845, 0.5823, 0.814, 0.5823, 0.814, 0.6212, 0.814, 0.6212, 0.814, 0.5823, 0.8434, 0.5823, 0.8434, 0.6212, 0.6667, 0.6506, 0.6625, 0.6506, 0.6625, 0.6118, 0.6667, 0.6118, 0.8729, 0.4271, 0.8729, 0.3882, 0.8994, 0.3882, 0.8994, 0.4271, 0.6667, 0.1165, 0.6667, 0.07765, 0.6708, 0.07765, 0.6708, 0.1165, 0.8729, 0.4659, 0.8729, 0.4271, 0.8994, 0.4271, 0.8994, 0.4659, 0.75, 0.03882, 0.75, 0.003882, 0.7917, 0.003882, 0.7917, 0.03882, 0.6667, 0.8153, 0.6696, 0.8153, 0.6696, 0.8541, 0.6667, 0.8541, 0.6667, 0.66, 0.6696, 0.66, 0.6696, 0.6988, 0.6667, 0.6988, 0.2917, 0.02746, 0.2917, 0.03021, 0.25, 0.03021, 0.25, 0.02746, 0.2083, 0.002746, 0.25, 0.002746, 0.25, 0.02746, 0.2083, 0.02746, 0.1667, 0.002746, 0.2083, 0.002746, 0.2083, 0.02746, 0.1667, 0.02746, 0.3097, 0.5557, 0.3138, 0.5557, 0.3138, 0.5945, 0.3097, 0.5945, 0.2917, 0.002746, 0.3333, 0.002746, 0.3333, 0.02746, 0.2917, 0.02746, 0.25, 0.002746, 0.2917, 0.002746, 0.2917, 0.02746, 0.25, 0.02746, 0.6667, 0.8541, 0.6696, 0.8541, 0.6696, 0.8929, 0.6667, 0.8929, 0.3097, 0.6333, 0.3138, 0.6333, 0.3138, 0.6722, 0.3097, 0.6722, 0.0, 0.05491, 0.04167, 0.05491, 0.04167, 0.08237, 1.987e-08, 0.08237, 1.987e-08, 0.08237, 0.04167, 0.08237, 0.04167, 0.1098, 9.934e-09, 0.1098, 0.04167, 0.002746, 0.08333, 0.002746, 0.08333, 0.02746, 0.04167, 0.02746, 0.0, 0.002746, 0.04167, 0.002746, 0.04167, 0.02746, 0.0, 0.02746, 0.0, 0.02746, 0.04167, 0.02746, 0.04167, 0.05491, 0.0, 0.05491, 0.125, 0.002746, 0.1667, 0.002746, 0.1667, 0.02746, 0.125, 0.02746, 0.08333, 0.002746, 0.125, 0.002746, 0.125, 0.02746, 0.08333, 0.02746, 0.318, 0.4392, 0.3222, 0.4392, 0.3222, 0.4781, 0.318, 0.4781, 0.3097, 0.5945, 0.3138, 0.5945, 0.3138, 0.6333, 0.3097, 0.6333, 0.318, 0.4781, 0.3222, 0.4781, 0.3222, 0.5169, 0.318, 0.5169, 0.2971, 0.5169, 0.3013, 0.5169, 0.3013, 0.5557, 0.2971, 0.5557, 0.2917, 0.05491, 0.3333, 0.05491, 0.3333, 0.08237, 0.2917, 0.08237, 0.318, 0.5169, 0.3222, 0.5169, 0.3222, 0.5557, 0.318, 0.5557, 0.3013, 0.5945, 0.3055, 0.5945, 0.3055, 0.6333, 0.3013, 0.6333, 0.6708, 0.03882, 0.6708, 0.003882, 0.7083, 0.003882, 0.7083, 0.03882, 0.8729, 0.5435, 0.8729, 0.5047, 0.8994, 0.5047, 0.8994, 0.5435, 0.0, 5.554e-08, 0.04167, 5.554e-08, 0.04167, 0.002746, 0.0, 0.002746, 0.6696, 0.6212, 0.7226, 0.6212, 0.7226, 0.66, 0.6696, 0.66, 0.8994, 0.5435, 0.8994, 0.5047, 0.9023, 0.5047, 0.9023, 0.5435, 0.5417, 0.6894, 0.5, 0.6894, 0.5, 0.6855, 0.5417, 0.6855, 0.5417, 0.6118, 0.5, 0.6118, 0.5, 0.5729, 0.5417, 0.5729, 0.5833, 0.6118, 0.5417, 0.6118, 0.5417, 0.5729, 0.5833, 0.5729, 0.5833, 0.5729, 0.5417, 0.5729, 0.5417, 0.5341, 0.5833, 0.5341, 0.6667, 0.03882, 0.6667, 0.003882, 0.6708, 0.003882, 0.6708, 0.03882, 0.7226, 0.8541, 0.6696, 0.8541, 0.6696, 0.8153, 0.7226, 0.8153, 0.8729, 0.5047, 0.8729, 0.4659, 0.8994, 0.4659, 0.8994, 0.5047, 0.75, 0.003882, 0.75, 2.777e-08, 0.7917, 1.851e-08, 0.7917, 0.003882, 0.75, 0.07765, 0.75, 0.03882, 0.7917, 0.03882, 0.7917, 0.07765, 0.7917, 0.07765, 0.7917, 0.03882, 0.8333, 0.03882, 0.8333, 0.07765, 0.8434, 0.3494, 0.8434, 0.3106, 0.8729, 0.3106, 0.8729, 0.3494, 0.8994, 0.3882, 0.8994, 0.3494, 0.9023, 0.3494, 0.9023, 0.3882, 0.125, 0.0, 0.1667, 1.851e-08, 0.1667, 0.002746, 0.125, 0.002746, 0.7226, 0.6988, 0.6696, 0.6988, 0.6696, 0.66, 0.7226, 0.66, 0.6625, 0.6894, 0.625, 0.6894, 0.625, 0.6855, 0.6625, 0.6855, 0.3363, 0.7282, 0.3363, 0.6894, 0.3893, 0.6894, 0.3893, 0.7282, 0.2917, 0.4365, 0.3333, 0.4365, 0.3333, 0.4392, 0.2917, 0.4392, 0.875, 0.3067, 0.875, 0.3106, 0.8333, 0.3106, 0.8333, 0.3067, 0.3333, 0.3788, 0.3375, 0.3788, 0.3375, 0.3827, 0.3333, 0.3827, 0.4583, 0.4953, 0.5, 0.4953, 0.5, 0.5341, 0.4583, 0.5341, 0.3333, 0.8835, 0.3363, 0.8835, 0.3363, 0.9224, 0.3333, 0.9224, 0.125, 0.4365, 0.1667, 0.4365, 0.1667, 0.4392, 0.125, 0.4392, 0.6667, 0.3514, 0.6667, 0.3788, 0.625, 0.3788, 0.625, 0.3514, 0.0884, 0.4781, 0.0884, 0.4392, 0.1179, 0.4392, 0.1179, 0.4781, 0.3333, 0.9224, 0.3363, 0.9224, 0.3363, 0.9612, 0.3333, 0.9612, 0.125, 0.4118, 0.125, 0.409, 0.1667, 0.409, 0.1667, 0.4118, 0.1667, 0.4118, 0.1667, 0.409, 0.2083, 0.409, 0.2083, 0.4118, 0.3333, 0.8059, 0.3363, 0.8059, 0.3363, 0.8447, 0.3333, 0.8447, 0.02947, 0.4781, 0.02947, 0.4392, 0.05894, 0.4392, 0.05894, 0.4781, 0.08333, 0.4118, 0.08333, 0.409, 0.125, 0.409, 0.125, 0.4118, 0.2888, 0.4392, 0.293, 0.4392, 0.293, 0.4781, 0.2888, 0.4781, 0.3333, 0.4953, 0.3375, 0.4953, 0.3375, 0.5341, 0.3333, 0.5341, 3.974e-08, 0.4118, 0.04167, 0.4118, 0.04167, 0.4365, 3.974e-08, 0.4365, 3.148e-09, 0.5169, 0.0, 0.4781, 0.002947, 0.4781, 0.002947, 0.5169, 0.375, 0.2965, 0.375, 0.3239, 0.3333, 0.3239, 0.3333, 0.2965, 0.04167, 0.4365, 0.08333, 0.4365, 0.08333, 0.4392, 0.04167, 0.4392, 2.119e-08, 0.5557, 3.148e-09, 0.5169, 0.002947, 0.5169, 0.002947, 0.5557, 0.4583, 0.4177, 0.5, 0.4177, 0.5, 0.4565, 0.4583, 0.4565, 0.375, 0.4177, 0.4167, 0.4177, 0.4167, 0.4565, 0.375, 0.4565, 0.375, 0.4953, 0.4167, 0.4953, 0.4167, 0.5341, 0.375, 0.5341, 4.305e-08, 0.6722, 4.239e-08, 0.6333, 0.002947, 0.6333, 0.002947, 0.6722, 0.3363, 0.7282, 0.3893, 0.7282, 0.3893, 0.7671, 0.3363, 0.7671, 0.875, 0.2718, 0.875, 0.3067, 0.8333, 0.3067, 0.8333, 0.2718, 0.9583, 0.3067, 0.9583, 0.3106, 0.9167, 0.3106, 0.9167, 0.3067, 0.9583, 0.1941, 0.9583, 0.2329, 0.9167, 0.2329, 0.9167, 0.1941, 0.875, 0.1941, 0.875, 0.2329, 0.8333, 0.2329, 0.8333, 0.1941, 0.2917, 0.3569, 0.3333, 0.3569, 0.3333, 0.3843, 0.2917, 0.3843, 0.2083, 0.4365, 0.25, 0.4365, 0.25, 0.4392, 0.2083, 0.4392, 0.2917, 0.4118, 0.3333, 0.4118, 0.3333, 0.4365, 0.2917, 0.4365, 0.3893, 0.9224, 0.3363, 0.9224, 0.3363, 0.8835, 0.3893, 0.8835, 1.0, 0.2329, 1.0, 0.2718, 0.9958, 0.2718, 0.9958, 0.2329, 0.4188, 0.9612, 0.4482, 0.9612, 0.4482, 1.0, 0.4188, 1.0, 0.3893, 0.9612, 0.4188, 0.9612, 0.4188, 1.0, 0.3893, 1.0, 0.3893, 0.8447, 0.3893, 0.8835, 0.3363, 0.8835, 0.3363, 0.8447, 0.3333, 0.4565, 0.3375, 0.4565, 0.3375, 0.4953, 0.3333, 0.4953, 0.4188, 0.6894, 0.4482, 0.6894, 0.4482, 0.7282, 0.4188, 0.7282, 0.04167, 0.4118, 0.08333, 0.4118, 0.08333, 0.4365, 0.04167, 0.4365, 1.0, 0.1553, 1.0, 0.1941, 0.9958, 0.1941, 0.9958, 0.1553, 0.3333, 0.3827, 0.3375, 0.3827, 0.3375, 0.4177, 0.3333, 0.4177, 0.4188, 0.6894, 0.4188, 0.7282, 0.3893, 0.7282, 0.3893, 0.6894, 0.9583, 0.2718, 0.9583, 0.3067, 0.9167, 0.3067, 0.9167, 0.2718, 0.293, 0.6333, 0.2971, 0.6333, 0.2971, 0.6722, 0.293, 0.6722, 0.1667, 0.4365, 0.2083, 0.4365, 0.2083, 0.4392, 0.1667, 0.4392, 0.2917, 0.3294, 0.3333, 0.3294, 0.3333, 0.3569, 0.2917, 0.3569, 0.9167, 0.1941, 0.9167, 0.2329, 0.875, 0.2329, 0.875, 0.1941, 0.9167, 0.1553, 0.9167, 0.1941, 0.875, 0.1941, 0.875, 0.1553, 0.875, 0.1553, 0.875, 0.1941, 0.8333, 0.1941, 0.8333, 0.1553, 0.9958, 0.1941, 0.9958, 0.2329, 0.9583, 0.2329, 0.9583, 0.1941, 0.9958, 0.1553, 0.9958, 0.1941, 0.9583, 0.1941, 0.9583, 0.1553, 0.9583, 0.1553, 0.9583, 0.1941, 0.9167, 0.1941, 0.9167, 0.1553, 0.9958, 0.3067, 0.9958, 0.3106, 0.9583, 0.3106, 0.9583, 0.3067, 0.9958, 0.2329, 0.9958, 0.2718, 0.9583, 0.2718, 0.9583, 0.2329, 0.9583, 0.2329, 0.9583, 0.2718, 0.9167, 0.2718, 0.9167, 0.2329, 0.25, 0.4118, 0.2917, 0.4118, 0.2917, 0.4365, 0.25, 0.4365, 0.293, 0.5557, 0.2971, 0.5557, 0.2971, 0.5945, 0.293, 0.5945, 0.2888, 0.4781, 0.293, 0.4781, 0.293, 0.5169, 0.2888, 0.5169, 0.4167, 0.3788, 0.4583, 0.3788, 0.4583, 0.3827, 0.4167, 0.3827, 0.3333, 0.7671, 0.3363, 0.7671, 0.3363, 0.8059, 0.3333, 0.8059, 0.3333, 0.8447, 0.3363, 0.8447, 0.3363, 0.8835, 0.3333, 0.8835, 0.6667, 0.2965, 0.6667, 0.3239, 0.625, 0.3239, 0.625, 0.2965, 2.931e-08, 0.5945, 2.119e-08, 0.5557, 0.002947, 0.5557, 0.002947, 0.5945, 0.3363, 0.8059, 0.3893, 0.8059, 0.3893, 0.8447, 0.3363, 0.8447, 0.375, 0.4565, 0.4167, 0.4565, 0.4167, 0.4953, 0.375, 0.4953, 0.3375, 0.4565, 0.375, 0.4565, 0.375, 0.4953, 0.3375, 0.4953, 0.3375, 0.4953, 0.375, 0.4953, 0.375, 0.5341, 0.3375, 0.5341, 0.375, 0.3827, 0.4167, 0.3827, 0.4167, 0.4177, 0.375, 0.4177, 0.3375, 0.3827, 0.375, 0.3827, 0.375, 0.4177, 0.3375, 0.4177, 0.3375, 0.4177, 0.375, 0.4177, 0.375, 0.4565, 0.3375, 0.4565, 0.4583, 0.3827, 0.5, 0.3827, 0.5, 0.4177, 0.4583, 0.4177, 0.4167, 0.3827, 0.4583, 0.3827, 0.4583, 0.4177, 0.4167, 0.4177, 0.4167, 0.4177, 0.4583, 0.4177, 0.4583, 0.4565, 0.4167, 0.4565, 0.375, 0.3514, 0.375, 0.3788, 0.3333, 0.3788, 0.3333, 0.3514, 0.375, 0.3239, 0.375, 0.3514, 0.3333, 0.3514, 0.3333, 0.3239, 1.0, 0.3067, 1.0, 0.3106, 0.9958, 0.3106, 0.9958, 0.3067, 0.4777, 0.7282, 0.4482, 0.7282, 0.4482, 0.6894, 0.4777, 0.6894, 0.4482, 1.0, 0.4482, 0.9612, 0.4777, 0.9612, 0.4777, 1.0, 0.375, 0.3788, 0.4167, 0.3788, 0.4167, 0.3827, 0.375, 0.3827, 0.0, 0.4781, 1.824e-09, 0.4392, 0.002947, 0.4392, 0.002947, 0.4781, 0.625, 0.3514, 0.625, 0.3239, 0.6667, 0.3239, 0.6667, 0.3514, 5.116e-08, 0.711, 4.305e-08, 0.6722, 0.002947, 0.6722, 0.002947, 0.711, 2.98e-08, 0.3843, 0.04167, 0.3843, 0.04167, 0.4118, 3.974e-08, 0.4118, 3.974e-08, 0.4365, 0.04167, 0.4365, 0.04167, 0.4392, 1.987e-08, 0.4392, 9.934e-09, 0.3294, 0.04167, 0.3294, 0.04167, 0.3569, 9.934e-09, 0.3569, 9.934e-09, 0.3569, 0.04167, 0.3569, 0.04167, 0.3843, 2.98e-08, 0.3843, 0.3333, 0.4177, 0.3375, 0.4177, 0.3375, 0.4565, 0.3333, 0.4565, 0.2083, 0.4118, 0.25, 0.4118, 0.25, 0.4365, 0.2083, 0.4365, 1.0, 0.1941, 1.0, 0.2329, 0.9958, 0.2329, 0.9958, 0.1941, 0.1667, 0.4118, 0.2083, 0.4118, 0.2083, 0.4365, 0.1667, 0.4365, 0.9167, 0.2718, 0.9167, 0.3067, 0.875, 0.3067, 0.875, 0.2718, 0.2083, 0.4118, 0.2083, 0.409, 0.25, 0.409, 0.25, 0.4118, 0.04167, 0.4118, 0.04167, 0.409, 0.08333, 0.409, 0.08333, 0.4118, 0.3333, 0.7282, 0.3363, 0.7282, 0.3363, 0.7671, 0.3333, 0.7671, 0.002947, 0.5557, 0.002947, 0.5169, 0.02947, 0.5169, 0.02947, 0.5557, 0.002947, 0.5945, 0.002947, 0.5557, 0.02947, 0.5557, 0.02947, 0.5945, 0.3138, 0.5557, 0.318, 0.5557, 0.318, 0.5945, 0.3138, 0.5945, 0.002947, 0.4781, 0.002947, 0.4392, 0.02947, 0.4392, 0.02947, 0.4781, 0.002947, 0.5169, 0.002947, 0.4781, 0.02947, 0.4781, 0.02947, 0.5169, 0.25, 0.4118, 0.25, 0.409, 0.2917, 0.409, 0.2917, 0.4118, 0.3138, 0.6333, 0.318, 0.6333, 0.318, 0.6722, 0.3138, 0.6722, 0.05894, 0.7498, 0.05894, 0.711, 0.0884, 0.711, 0.0884, 0.7498, 0.0884, 0.7498, 0.0884, 0.711, 0.1179, 0.711, 0.1179, 0.7498, 0.002947, 0.711, 0.002947, 0.6722, 0.02947, 0.6722, 0.02947, 0.711, 0.002947, 0.7498, 0.002947, 0.711, 0.02947, 0.711, 0.02947, 0.7498, 0.02947, 0.7498, 0.02947, 0.711, 0.05894, 0.711, 0.05894, 0.7498, 0.002947, 0.6333, 0.002947, 0.5945, 0.02947, 0.5945, 0.02947, 0.6333, 0.002947, 0.6722, 0.002947, 0.6333, 0.02947, 0.6333, 0.02947, 0.6722, 0.3097, 0.6722, 0.3055, 0.6722, 0.3055, 0.6333, 0.3097, 0.6333, 0.3138, 0.5945, 0.318, 0.5945, 0.318, 0.6333, 0.3138, 0.6333, 0.3097, 0.6333, 0.3055, 0.6333, 0.3055, 0.5945, 0.3097, 0.5945, 0.2888, 0.5169, 0.293, 0.5169, 0.293, 0.5557, 0.2888, 0.5557, 0.05894, 0.4781, 0.05894, 0.4392, 0.0884, 0.4392, 0.0884, 0.4781, 0.3097, 0.5945, 0.3055, 0.5945, 0.3055, 0.5557, 0.3097, 0.5557, 0.293, 0.5945, 0.2971, 0.5945, 0.2971, 0.6333, 0.293, 0.6333, 0.9958, 0.2718, 0.9958, 0.3067, 0.9583, 0.3067, 0.9583, 0.2718, 0.08333, 0.4118, 0.125, 0.4118, 0.125, 0.4365, 0.08333, 0.4365, 5.927e-08, 0.7498, 5.116e-08, 0.711, 0.002947, 0.711, 0.002947, 0.7498, 0.3893, 1.0, 0.3363, 1.0, 0.3363, 0.9612, 0.3893, 0.9612, 0.08333, 0.4365, 0.125, 0.4365, 0.125, 0.4392, 0.08333, 0.4392, 0.4583, 0.3788, 0.5, 0.3788, 0.5, 0.3827, 0.4583, 0.3827, 0.4583, 0.4565, 0.5, 0.4565, 0.5, 0.4953, 0.4583, 0.4953, 0.4167, 0.4565, 0.4583, 0.4565, 0.4583, 0.4953, 0.4167, 0.4953, 0.4167, 0.4953, 0.4583, 0.4953, 0.4583, 0.5341, 0.4167, 0.5341, 1.0, 0.2718, 1.0, 0.3067, 0.9958, 0.3067, 0.9958, 0.2718, 0.3363, 0.7671, 0.3893, 0.7671, 0.3893, 0.8059, 0.3363, 0.8059, 0.125, 0.4118, 0.1667, 0.4118, 0.1667, 0.4365, 0.125, 0.4365, 0.9167, 0.3067, 0.9167, 0.3106, 0.875, 0.3106, 0.875, 0.3067, 0.9167, 0.2329, 0.9167, 0.2718, 0.875, 0.2718, 0.875, 0.2329, 0.875, 0.2329, 0.875, 0.2718, 0.8333, 0.2718, 0.8333, 0.2329, 0.2917, 0.3843, 0.3333, 0.3843, 0.3333, 0.4118, 0.2917, 0.4118, 0.25, 0.4365, 0.2917, 0.4365, 0.2917, 0.4392, 0.25, 0.4392, 4.239e-08, 0.6333, 2.931e-08, 0.5945, 0.002947, 0.5945, 0.002947, 0.6333, 0.3363, 0.9224, 0.3893, 0.9224, 0.3893, 0.9612, 0.3363, 0.9612, 0.3375, 0.3788, 0.375, 0.3788, 0.375, 0.3827, 0.3375, 0.3827, 0.2888, 0.4781, 0.2357, 0.4781, 0.2357, 0.4392, 0.2888, 0.4392, 0.2917, 0.2224, 0.2917, 0.2197, 0.3333, 0.2197, 0.3333, 0.2224, 0.875, 0.003882, 0.8333, 0.003882, 0.8333, 1.851e-08, 0.875, 1.851e-08, 0.6667, 0.3788, 0.6667, 0.3827, 0.6625, 0.3827, 0.6625, 0.3788, 0.5417, 0.4953, 0.5417, 0.5341, 0.5, 0.5341, 0.5, 0.4953, 0.3222, 0.5169, 0.3222, 0.4781, 0.3251, 0.4781, 0.3251, 0.5169, 0.125, 0.2224, 0.125, 0.2197, 0.1667, 0.2197, 0.1667, 0.2224, 0.87, 0.9317, 0.87, 0.8929, 0.8994, 0.8929, 0.8995, 0.9317, 0.2917, 0.1373, 0.2917, 0.1098, 0.3333, 0.1098, 0.3333, 0.1373, 0.3222, 0.4781, 0.3222, 0.4392, 0.3251, 0.4392, 0.3251, 0.4781, 0.3251, 0.5945, 0.3251, 0.5557, 0.3281, 0.5557, 0.3281, 0.5945, 0.3251, 0.5557, 0.3251, 0.5169, 0.3281, 0.5169, 0.3281, 0.5557, 0.3222, 0.5945, 0.3222, 0.5557, 0.3251, 0.5557, 0.3251, 0.5945, 0.2917, 0.1922, 0.2917, 0.1647, 0.3333, 0.1647, 0.3333, 0.1922, 0.3251, 0.6333, 0.3251, 0.5945, 0.3281, 0.5945, 0.3281, 0.6333, 0.2971, 0.6722, 0.2971, 0.6333, 0.3013, 0.6333, 0.3013, 0.6722, 0.6667, 0.4953, 0.6667, 0.5341, 0.6625, 0.5341, 0.6625, 0.4953, 0.0, 0.2471, 0.0, 0.2224, 0.04167, 0.2224, 0.04167, 0.2471, 0.25, 0.2197, 0.25, 0.2169, 0.2917, 0.2169, 0.2917, 0.2197, 0.811, 0.66, 0.8111, 0.6212, 0.8405, 0.6212, 0.8405, 0.66, 0.04167, 0.2224, 0.04167, 0.2197, 0.08333, 0.2197, 0.08333, 0.2224, 0.2083, 0.2197, 0.2083, 0.2169, 0.25, 0.2169, 0.25, 0.2197, 0.5417, 0.4177, 0.5417, 0.4565, 0.5, 0.4565, 0.5, 0.4177, 0.625, 0.4177, 0.625, 0.4565, 0.5833, 0.4565, 0.5833, 0.4177, 0.625, 0.4953, 0.625, 0.5341, 0.5833, 0.5341, 0.5833, 0.4953, 0.08333, 0.2197, 0.08333, 0.2169, 0.125, 0.2169, 0.125, 0.2197, 0.2888, 0.4781, 0.2888, 0.5169, 0.2357, 0.5169, 0.2357, 0.4781, 0.875, 0.03882, 0.8333, 0.03882, 0.8333, 0.003882, 0.875, 0.003882, 0.9583, 0.003882, 0.9167, 0.003882, 0.9167, 1.851e-08, 0.9583, 1.851e-08, 0.9583, 0.1165, 0.9167, 0.1165, 0.9167, 0.07765, 0.9583, 0.07765, 0.875, 0.1165, 0.8333, 0.1165, 0.8333, 0.07765, 0.875, 0.07765, 0.2917, 0.302, 0.2917, 0.2745, 0.3333, 0.2745, 0.3333, 0.302, 0.2083, 0.2224, 0.2083, 0.2197, 0.25, 0.2197, 0.25, 0.2224, 0.2917, 0.2471, 0.2917, 0.2224, 0.3333, 0.2224, 0.3333, 0.2471, 0.2357, 0.6722, 0.2357, 0.6333, 0.2888, 0.6333, 0.2888, 0.6722, 1.0, 0.07765, 0.9958, 0.07765, 0.9958, 0.03882, 1.0, 0.03882, 0.5366, 0.9612, 0.5366, 1.0, 0.5071, 1.0, 0.5071, 0.9612, 0.5661, 0.9612, 0.5661, 1.0, 0.5366, 1.0, 0.5366, 0.9612, 0.2357, 0.5945, 0.2888, 0.5945, 0.2888, 0.6333, 0.2357, 0.6333, 0.6667, 0.4565, 0.6667, 0.4953, 0.6625, 0.4953, 0.6625, 0.4565, 0.5366, 0.6894, 0.5366, 0.7282, 0.5071, 0.7282, 0.5071, 0.6894, 0.04167, 0.2471, 0.04167, 0.2224, 0.08333, 0.2224, 0.08333, 0.2471, 1.0, 0.1553, 0.9958, 0.1553, 0.9958, 0.1165, 1.0, 0.1165, 0.6667, 0.3827, 0.6667, 0.4177, 0.6625, 0.4177, 0.6625, 0.3827, 0.5366, 0.6894, 0.5661, 0.6894, 0.5661, 0.7282, 0.5366, 0.7282, 0.9583, 0.03882, 0.9167, 0.03882, 0.9167, 0.003882, 0.9583, 0.003882, 0.3013, 0.4781, 0.3013, 0.4392, 0.3055, 0.4392, 0.3055, 0.4781, 0.1667, 0.2224, 0.1667, 0.2197, 0.2083, 0.2197, 0.2083, 0.2224, 0.2917, 0.3294, 0.2917, 0.302, 0.3333, 0.302, 0.3333, 0.3294, 0.9167, 0.1165, 0.875, 0.1165, 0.875, 0.07765, 0.9167, 0.07765, 0.9167, 0.1553, 0.875, 0.1553, 0.875, 0.1165, 0.9167, 0.1165, 0.875, 0.1553, 0.8333, 0.1553, 0.8333, 0.1165, 0.875, 0.1165, 0.9958, 0.1165, 0.9583, 0.1165, 0.9583, 0.07765, 0.9958, 0.07765, 0.9958, 0.1553, 0.9583, 0.1553, 0.9583, 0.1165, 0.9958, 0.1165, 0.9583, 0.1553, 0.9167, 0.1553, 0.9167, 0.1165, 0.9583, 0.1165, 0.9958, 0.003882, 0.9583, 0.003882, 0.9583, 1.851e-08, 0.9958, 0.0, 0.9958, 0.07765, 0.9583, 0.07765, 0.9583, 0.03882, 0.9958, 0.03882, 0.9583, 0.07765, 0.9167, 0.07765, 0.9167, 0.03882, 0.9583, 0.03882, 0.25, 0.2471, 0.25, 0.2224, 0.2917, 0.2224, 0.2917, 0.2471, 0.3013, 0.5557, 0.3013, 0.5169, 0.3055, 0.5169, 0.3055, 0.5557, 0.2971, 0.6333, 0.2971, 0.5945, 0.3013, 0.5945, 0.3013, 0.6333, 0.5833, 0.3788, 0.5833, 0.3827, 0.5417, 0.3827, 0.5417, 0.3788, 0.3222, 0.6333, 0.3222, 0.5945, 0.3251, 0.5945, 0.3251, 0.6333, 0.3222, 0.5557, 0.3222, 0.5169, 0.3251, 0.5169, 0.3251, 0.5557, 0.8111, 0.9317, 0.811, 0.8929, 0.8405, 0.8929, 0.8405, 0.9317, 0.1667, 0.2197, 0.1667, 0.2169, 0.2083, 0.2169, 0.2083, 0.2197, 0.2888, 0.5557, 0.2888, 0.5945, 0.2357, 0.5945, 0.2357, 0.5557, 0.625, 0.4565, 0.625, 0.4953, 0.5833, 0.4953, 0.5833, 0.4565, 0.6625, 0.4565, 0.6625, 0.4953, 0.625, 0.4953, 0.625, 0.4565, 0.6625, 0.4953, 0.6625, 0.5341, 0.625, 0.5341, 0.625, 0.4953, 0.625, 0.3827, 0.625, 0.4177, 0.5833, 0.4177, 0.5833, 0.3827, 0.6625, 0.3827, 0.6625, 0.4177, 0.625, 0.4177, 0.625, 0.3827, 0.6625, 0.4177, 0.6625, 0.4565, 0.625, 0.4565, 0.625, 0.4177, 0.5417, 0.3827, 0.5417, 0.4177, 0.5, 0.4177, 0.5, 0.3827, 0.5833, 0.3827, 0.5833, 0.4177, 0.5417, 0.4177, 0.5417, 0.3827, 0.5833, 0.4177, 0.5833, 0.4565, 0.5417, 0.4565, 0.5417, 0.4177, 0.87, 0.66, 0.87, 0.6212, 0.8995, 0.6212, 0.8994, 0.66, 0.8405, 0.66, 0.8405, 0.6212, 0.87, 0.6212, 0.87, 0.66, 1.0, 0.003882, 0.9958, 0.003882, 0.9958, 0.0, 1.0, 0.0, 0.4777, 0.7282, 0.4777, 0.6894, 0.5071, 0.6894, 0.5071, 0.7282, 0.5071, 1.0, 0.4777, 1.0, 0.4777, 0.9612, 0.5071, 0.9612, 0.625, 0.3788, 0.625, 0.3827, 0.5833, 0.3827, 0.5833, 0.3788, 0.2917, 0.2197, 0.2917, 0.2169, 0.3333, 0.2169, 0.3333, 0.2197, 0.87, 0.8929, 0.87, 0.9317, 0.8405, 0.9317, 0.8405, 0.8929, 0.04167, 0.2197, 0.04167, 0.2169, 0.08333, 0.2169, 0.08333, 0.2197, 2.98e-08, 0.2745, 0.0, 0.2471, 0.04167, 0.2471, 0.04167, 0.2745, 0.0, 0.2224, 9.934e-09, 0.2197, 0.04167, 0.2197, 0.04167, 0.2224, 9.934e-09, 0.3294, 1.987e-08, 0.302, 0.04167, 0.302, 0.04167, 0.3294, 1.987e-08, 0.302, 2.98e-08, 0.2745, 0.04167, 0.2745, 0.04167, 0.302, 0.6667, 0.4177, 0.6667, 0.4565, 0.6625, 0.4565, 0.6625, 0.4177, 0.2083, 0.2471, 0.2083, 0.2224, 0.25, 0.2224, 0.25, 0.2471, 1.0, 0.1165, 0.9958, 0.1165, 0.9958, 0.07765, 1.0, 0.07765, 0.1667, 0.2471, 0.1667, 0.2224, 0.2083, 0.2224, 0.2083, 0.2471, 0.9167, 0.03882, 0.875, 0.03882, 0.875, 0.003882, 0.9167, 0.003882, 0.3251, 0.5169, 0.3251, 0.4781, 0.3281, 0.4781, 0.3281, 0.5169, 0.3251, 0.6722, 0.3251, 0.6333, 0.3281, 0.6333, 0.3281, 0.6722, 0.3222, 0.6722, 0.3222, 0.6333, 0.3251, 0.6333, 0.3251, 0.6722, 0.2083, 0.2169, 0.2083, 0.1922, 0.25, 0.1922, 0.25, 0.2169, 0.1667, 0.2169, 0.1667, 0.1922, 0.2083, 0.1922, 0.2083, 0.2169, 0.3138, 0.5557, 0.3138, 0.5169, 0.318, 0.5169, 0.318, 0.5557, 0.2917, 0.2169, 0.2917, 0.1922, 0.3333, 0.1922, 0.3333, 0.2169, 0.25, 0.2169, 0.25, 0.1922, 0.2917, 0.1922, 0.2917, 0.2169, 0.3251, 0.4781, 0.3251, 0.4392, 0.3281, 0.4392, 0.3281, 0.4781, 0.3138, 0.4781, 0.3138, 0.4392, 0.318, 0.4392, 0.318, 0.4781, 9.934e-09, 0.1647, 1.987e-08, 0.1373, 0.04167, 0.1373, 0.04167, 0.1647, 1.987e-08, 0.1373, 9.934e-09, 0.1098, 0.04167, 0.1098, 0.04167, 0.1373, 0.04167, 0.2169, 0.04167, 0.1922, 0.08333, 0.1922, 0.08333, 0.2169, 0.0, 0.2169, 1.987e-08, 0.1922, 0.04167, 0.1922, 0.04167, 0.2169, 1.987e-08, 0.1922, 9.934e-09, 0.1647, 0.04167, 0.1647, 0.04167, 0.1922, 0.125, 0.2169, 0.125, 0.1922, 0.1667, 0.1922, 0.1667, 0.2169, 0.08333, 0.2169, 0.08333, 0.1922, 0.125, 0.1922, 0.125, 0.2169, 0.3097, 0.4392, 0.3097, 0.4781, 0.3055, 0.4781, 0.3055, 0.4392, 0.3138, 0.5169, 0.3138, 0.4781, 0.318, 0.4781, 0.318, 0.5169, 0.3097, 0.4781, 0.3097, 0.5169, 0.3055, 0.5169, 0.3055, 0.4781, 0.2971, 0.5945, 0.2971, 0.5557, 0.3013, 0.5557, 0.3013, 0.5945, 0.2917, 0.1647, 0.2917, 0.1373, 0.3333, 0.1373, 0.3333, 0.1647, 0.3097, 0.5169, 0.3097, 0.5557, 0.3055, 0.5557, 0.3055, 0.5169, 0.3013, 0.5169, 0.3013, 0.4781, 0.3055, 0.4781, 0.3055, 0.5169, 0.9958, 0.03882, 0.9583, 0.03882, 0.9583, 0.003882, 0.9958, 0.003882, 0.08333, 0.2471, 0.08333, 0.2224, 0.125, 0.2224, 0.125, 0.2471, 9.934e-09, 0.2197, 0.0, 0.2169, 0.04167, 0.2169, 0.04167, 0.2197, 0.2357, 0.7498, 0.2357, 0.711, 0.2888, 0.711, 0.2888, 0.7498, 0.08333, 0.2224, 0.08333, 0.2197, 0.125, 0.2197, 0.125, 0.2224, 0.5417, 0.3788, 0.5417, 0.3827, 0.5, 0.3827, 0.5, 0.3788, 0.5417, 0.4565, 0.5417, 0.4953, 0.5, 0.4953, 0.5, 0.4565, 0.5833, 0.4565, 0.5833, 0.4953, 0.5417, 0.4953, 0.5417, 0.4565, 0.5833, 0.4953, 0.5833, 0.5341, 0.5417, 0.5341, 0.5417, 0.4953, 1.0, 0.03882, 0.9958, 0.03882, 0.9958, 0.003882, 1.0, 0.003882, 0.2888, 0.5169, 0.2888, 0.5557, 0.2357, 0.5557, 0.2357, 0.5169, 0.125, 0.2471, 0.125, 0.2224, 0.1667, 0.2224, 0.1667, 0.2471, 0.9167, 0.003882, 0.875, 0.003882, 0.875, 1.851e-08, 0.9167, 1.851e-08, 0.9167, 0.07765, 0.875, 0.07765, 0.875, 0.03882, 0.9167, 0.03882, 0.875, 0.07765, 0.8333, 0.07765, 0.8333, 0.03882, 0.875, 0.03882, 0.2917, 0.2745, 0.2917, 0.2471, 0.3333, 0.2471, 0.3333, 0.2745, 0.25, 0.2224, 0.25, 0.2197, 0.2917, 0.2197, 0.2917, 0.2224, 0.125, 0.2197, 0.125, 0.2169, 0.1667, 0.2169, 0.1667, 0.2197, 0.2888, 0.6722, 0.2888, 0.711, 0.2357, 0.711, 0.2357, 0.6722, 0.6625, 0.3788, 0.6625, 0.3827, 0.625, 0.3827, 0.625, 0.3788])
me_cube_001.use_remesh_preserve_volume = False
me_cube_001.use_remesh_preserve_attributes = False
me_cube_001.use_mirror_vertex_groups = False
me_cube_001.update()
arm_armature = bpy.data.armatures.new('Armature')  # bones are not reproduced

# ---- objects
ob_armature = bpy.data.objects.new('Armature', arm_armature)
ob_cube = bpy.data.objects.new('Cube', me_cube_001)

# ---- transforms, parenting, visibility, modifiers, constraints
ob_armature.location = (0.0, 0.0, -3.584)
ob_armature.scale = (3.576, 3.576, 3.576)
ob_armature.show_in_front = True
ob_armature.lineart.crease_threshold = 0.0
ob_cube.parent = ob_armature
ob_cube.matrix_parent_inverse = Matrix(((0.2796, 0.0, 0.0, 0.0), (0.0, 0.2796, 0.0, 0.0), (0.0, 0.0, 0.2796, 1.002), (0.0, 0.0, 0.0, 1.0)))
ob_cube.location = (0.0, 0.0, 0.0)
ob_cube.scale = (0.487, 0.4872, 0.5)
ob_cube.lineart.crease_threshold = 0.0
_vg = ob_cube.vertex_groups.new(name='Bone')
for _i, _w in zip([0, 1, 2, 3, 4, 5, 6, 7, 8, 9, 10, 11, 12, 13, 14, 15, 16, 17, 18, 19, 20, 21, 22, 23, 24, 25, 26, 27, 28, 29, 30, 31, 32, 33, 34, 35, 36, 37, 38, 39, 40, 41, 42, 43, 44, 45, 46, 47, 48, 49, 50, 51, 52, 53, 54, 55, 56, 57, 58, 59, 60, 61, 62, 63, 64, 65, 66, 67, 68, 69, 70, 71, 72, 73, 74, 75, 76, 77, 78, 79, 80, 81, 82, 83, 84, 85, 86, 87, 88, 89, 90, 91, 92, 93, 94, 95, 96, 97, 98, 99, 100, 101, 102, 103, 104, 105, 106, 107, 108, 109, 110, 111, 112, 113, 114, 115, 116, 117, 118, 119, 120, 121, 122, 123, 124, 125, 126, 127, 128, 129, 130, 131, 132, 133, 134, 135, 136, 137, 138, 139, 140, 141, 142, 143, 144, 145, 146, 147, 148, 149, 150, 151, 152, 153, 154, 155, 156, 157, 158, 159, 160, 161, 162, 163, 164, 165, 166, 167, 168, 169, 170, 171, 172, 173, 174, 175, 176, 177, 178, 179, 180, 181, 182, 183, 184, 185, 186, 187, 188, 189, 190, 191, 192, 193, 194, 195, 196, 197, 198, 199, 200, 201, 202, 203, 204, 205, 206, 207, 208, 209, 210, 211, 212, 213, 214, 215, 216, 217, 218, 219, 220, 221, 222, 223, 224, 225, 226, 227, 228, 229, 230, 231, 232, 233, 234, 235, 236, 237, 238, 239, 240, 241, 242, 243, 244, 245, 246, 247, 248, 249, 250, 251, 252, 253, 254, 255, 256, 257, 258, 259, 260, 261, 262, 263, 264, 265, 266, 267, 268, 269, 270, 271, 272, 273, 274, 275, 276, 277, 278, 279, 280, 281, 282, 283, 284, 285, 286, 287, 288, 289, 290, 291, 292, 293, 294, 295, 296, 297, 298, 299, 300, 301, 302, 303, 304, 305, 306, 307, 308, 309, 310, 311, 312, 313, 314, 315, 316, 317, 318, 319, 320, 321, 322, 323, 324, 325, 326, 327, 328, 329, 330, 331, 332, 333, 334, 335, 336, 337, 338, 339, 340, 341, 342, 343, 344, 345, 346, 347, 348, 349, 350, 351, 352, 353, 354, 355, 356, 357, 358, 359, 360, 361, 362, 363, 364, 365, 366, 367, 368, 369, 370, 371, 372, 373, 374, 375, 376, 377, 378, 379, 381, 382, 383, 384, 385, 386, 387, 388, 389, 390, 391, 392, 393, 394, 395, 396, 397, 398, 399, 400, 401, 402, 403, 404, 405, 406, 407, 408, 409, 410, 411, 412, 413, 414, 415, 416, 417, 418, 419, 420, 421, 422, 423, 424, 425, 426, 427, 428, 429, 430, 431, 432, 433, 434, 435, 436, 437, 438, 439, 440, 441, 442, 443, 444, 445, 446, 447, 448, 449, 450, 451, 452, 453, 454, 455, 456, 457, 458, 459, 460, 461, 462, 463, 464, 465, 466, 467, 468, 469, 470, 471, 472, 473, 474, 475, 476, 477, 478, 479, 480, 481, 482, 483, 484, 485, 486, 487, 488, 489, 490, 491, 492, 493, 494, 495, 496, 497, 498, 499, 500, 501, 502, 503, 504, 505, 506, 507, 508, 509, 510, 511, 512, 513, 514, 515, 516, 517], [0.7252, 0.2746, 0.5001, 0.5001, 0.334, 0.7561, 0.2436, 0.6662, 0.2447, 0.758, 0.7203, 0.4129, 0.2162, 0.2803, 0.8264, 0.174, 0.2848, 0.7284, 0.2706, 0.5957, 0.218, 0.7844, 0.4046, 0.2848, 0.7153, 0.5956, 0.7245, 0.7847, 0.5001, 0.4045, 0.7846, 0.7831, 0.2154, 0.7278, 0.7153, 0.271, 0.2726, 0.2164, 0.7299, 0.2747, 0.5001, 0.2754, 0.2457, 0.756, 0.5874, 0.6599, 0.7591, 0.2423, 0.3396, 0.3405, 0.7585, 0.2423, 0.6605, 0.5001, 0.6661, 0.3341, 0.5001, 0.2414, 0.3396, 0.7252, 0.7154, 0.2192, 0.8756, 0.763, 0.7635, 0.8758, 0.4046, 0.2848, 0.7262, 0.7833, 0.2376, 0.1244, 0.237, 0.1248, 0.76, 0.6608, 0.273, 0.5956, 0.6662, 0.754, 0.3341, 0.5001, 0.5885, 0.7857, 0.0714, 0.1806, 0.2697, 0.7252, 0.2469, 0.8197, 0.7304, 0.8194, 0.2747, 0.7842, 0.4128, 0.2805, 0.2177, 0.2792, 0.2153, 0.7194, 0.5874, 0.6596, 0.5884, 0.7206, 0.2167, 0.2792, 0.4118, 0.7852, 0.7576, 0.4118, 0.3405, 0.9287, 0.2432, 0.1819, 0.7215, 0.7252, 0.2746, 0.5001, 0.2078, 0.7934, 0.5001, 0.334, 0.7561, 0.2436, 0.6662, 0.2447, 0.758, 0.1054, 0.8946, 0.7203, 0.4129, 0.2162, 0.2803, 0.8264, 0.174, 0.2848, 0.7284, 0.2706, 0.5957, 0.218, 0.7844, 0.1643, 0.4046, 0.836, 0.7955, 0.2848, 0.7153, 0.5956, 0.7245, 0.7847, 0.5001, 0.4045, 0.7846, 0.7831, 0.2154, 0.7278, 0.7153, 0.271, 0.2726, 0.2164, 0.7299, 0.04046, 0.2747, 0.9548, 0.2083, 0.5001, 0.2754, 0.2457, 0.756, 0.5874, 0.6599, 0.7591, 0.2423, 0.3396, 0.3405, 0.7585, 0.2423, 0.6605, 0.5001, 0.6661, 0.3341, 0.5001, 0.7919, 0.2414, 0.3396, 0.2092, 0.7252, 0.7154, 0.2192, 0.8756, 0.763, 0.7635, 0.8758, 0.4046, 0.2848, 0.7262, 0.7833, 0.2376, 0.1244, 0.237, 0.1248, 0.76, 0.6608, 0.273, 0.5956, 0.6662, 0.754, 0.3341, 0.5001, 0.5885, 0.7857, 0.0714, 0.1806, 0.2697, 0.7252, 0.2469, 0.8197, 0.7304, 0.8194, 0.2747, 0.7842, 0.4128, 0.2805, 0.2177, 0.2792, 0.2153, 0.7194, 0.5874, 0.6596, 0.2091, 0.5884, 0.7206, 0.2167, 0.2792, 0.4118, 0.7943, 0.7852, 0.7576, 0.4118, 0.3405, 0.9287, 0.2432, 0.1819, 0.7215, 0.7252, 0.2746, 0.5001, 0.2101, 0.7968, 0.5001, 0.334, 0.7561, 0.2436, 0.6662, 0.2447, 0.758, 0.1059, 0.895, 0.7935, 0.7203, 0.4129, 0.2162, 0.2803, 0.8264, 0.174, 0.2848, 0.7284, 0.2706, 0.5957, 0.218, 0.7844, 0.1655, 0.4046, 0.9548, 0.2848, 0.7153, 0.5956, 0.7245, 0.7942, 0.7847, 0.5001, 0.4045, 0.7846, 0.7831, 0.2154, 0.7278, 0.7153, 0.271, 0.2726, 0.2164, 0.7299, 0.04063, 0.2747, 0.8372, 0.5001, 0.2754, 0.2457, 0.756, 0.5874, 0.2072, 0.6599, 0.7591, 0.2423, 0.3396, 0.3405, 0.7585, 0.2423, 0.6605, 0.5001, 0.6661, 0.3341, 0.5001, 0.2414, 0.3396, 0.7252, 0.7154, 0.2192, 0.8756, 0.763, 0.7635, 0.8758, 0.4046, 0.2848, 0.7262, 0.7833, 0.2376, 0.1244, 0.237, 0.1248, 0.76, 0.6608, 0.273, 0.5956, 0.6662, 0.754, 0.3341, 0.5001, 0.7958, 0.5885, 0.7857, 0.0714, 0.1806, 0.2697, 0.7252, 0.2469, 0.2112, 0.8197, 0.7304, 0.8194, 0.2747, 0.7842, 0.4128, 0.2805, 0.2177, 0.2792, 0.2153, 0.7194, 0.5874, 0.6596, 0.5884, 0.7206, 0.2167, 0.2792, 0.4118, 0.7852, 0.7576, 0.4118, 0.3405, 0.9287, 0.2432, 0.1819, 0.7215, 0.2084, 0.7252, 0.2746, 0.5001, 0.2101, 0.7968, 0.2078, 0.7934, 0.9937, 0.5001, 0.334, 0.7561, 0.2436, 0.6662, 0.2447, 0.758, 0.1059, 0.1054, 0.895, 0.8946, 0.7935, 0.7203, 0.4129, 0.2162, 0.2803, 0.8264, 0.174, 0.2848, 0.7284, 0.2706, 0.5957, 0.218, 0.7844, 0.1655, 0.1643, 0.4046, 0.9548, 0.836, 0.7955, 0.2848, 0.7153, 0.5956, 0.7245, 0.7942, 0.7847, 0.5001, 0.4045, 0.7846, 0.7831, 0.2154, 0.7278, 0.7153, 0.271, 0.2726, 0.2164, 0.7299, 0.04063, 0.04046, 0.2747, 0.8372, 0.9548, 0.2083, 0.5001, 0.2754, 0.2457, 0.756, 0.5874, 0.2072, 0.6599, 0.7591, 0.2423, 0.3396, 0.3405, 0.7585, 0.2423, 0.6605, 0.5001, 0.6661, 0.3341, 0.5001, 0.7919, 0.2414, 0.3396, 0.2092, 0.7252, 0.7154, 0.2192, 0.8756, 0.763, 0.7635, 0.8758, 0.4046, 0.2848, 0.7262, 0.7833, 0.2376, 0.1244, 0.237, 0.1248, 0.76, 0.6608, 0.273, 0.5956, 0.6662, 0.754, 0.3341, 0.5001, 0.7958, 0.5885, 0.7857, 0.0714, 0.1806, 0.2697, 0.7252, 0.2469, 0.2112, 0.8197, 0.7304, 0.8194, 0.2747, 0.7842, 0.4128, 0.2805, 0.2177, 0.2792, 0.2153, 0.7194, 0.5874, 0.6596, 0.2091, 0.5884, 0.7206, 0.2167, 0.2792, 0.4118, 0.7943, 0.7852, 0.7576, 0.4118, 0.3405, 0.9287, 0.2432, 0.1819, 0.7215, 0.2084]): _vg.add([_i], _w, 'REPLACE')
_vg = ob_cube.vertex_groups.new(name='Bone.001')
for _i, _w in zip([0, 1, 2, 3, 4, 5, 6, 7, 8, 9, 10, 11, 12, 13, 14, 15, 16, 17, 18, 19, 20, 21, 22, 23, 24, 25, 26, 27, 28, 29, 30, 31, 32, 33, 34, 35, 36, 37, 38, 39, 40, 41, 42, 43, 44, 45, 46, 47, 48, 49, 50, 51, 52, 53, 54, 55, 56, 57, 58, 59, 60, 61, 62, 63, 64, 65, 66, 67, 68, 69, 70, 71, 72, 73, 74, 75, 76, 77, 78, 79, 80, 81, 82, 83, 84, 85, 86, 87, 88, 89, 90, 91, 92, 93, 94, 95, 96, 97, 98, 99, 100, 101, 102, 103, 104, 105, 106, 107, 108, 109, 110, 111, 112, 113, 114, 115, 116, 117, 118, 119, 120, 121, 122, 123, 124, 125, 126, 127, 128, 129, 130, 131, 132, 133, 134, 135, 136, 137, 138, 139, 140, 141, 142, 143, 144, 145, 146, 147, 148, 149, 150, 151, 152, 153, 154, 155, 156, 157, 158, 159, 160, 161, 162, 163, 164, 165, 166, 167, 168, 169, 170, 171, 172, 173, 174, 175, 176, 177, 178, 179, 180, 181, 182, 183, 184, 185, 186, 187, 188, 189, 190, 191, 192, 193, 194, 195, 196, 197, 198, 199, 200, 201, 202, 203, 204, 205, 206, 207, 208, 209, 210, 211, 212, 213, 214, 215, 216, 217, 218, 219, 220, 221, 222, 223, 224, 225, 226, 227, 228, 229, 230, 231, 232, 233, 234, 235, 236, 237, 238, 239, 240, 241, 242, 243, 244, 245, 246, 247, 248, 249, 250, 251, 252, 253, 254, 255, 256, 257, 258, 259, 260, 261, 262, 263, 264, 265, 266, 267, 268, 269, 270, 271, 272, 273, 274, 275, 276, 277, 278, 279, 280, 281, 282, 283, 284, 285, 286, 287, 288, 289, 290, 291, 292, 293, 294, 295, 296, 297, 298, 299, 300, 301, 302, 303, 304, 305, 306, 307, 308, 309, 310, 311, 312, 313, 314, 315, 316, 317, 318, 319, 320, 321, 322, 323, 324, 325, 326, 327, 328, 329, 330, 331, 332, 333, 334, 335, 336, 337, 338, 339, 340, 341, 342, 343, 344, 345, 346, 347, 348, 349, 350, 351, 352, 353, 354, 355, 356, 357, 358, 359, 360, 361, 362, 363, 364, 365, 366, 367, 368, 369, 370, 371, 372, 373, 374, 375, 376, 377, 378, 379, 380, 382, 383, 384, 385, 386, 387, 388, 389, 390, 391, 392, 393, 394, 395, 396, 397, 398, 399, 400, 401, 402, 403, 404, 405, 406, 407, 408, 409, 410, 411, 412, 413, 414, 415, 416, 417, 418, 419, 420, 421, 422, 423, 424, 425, 426, 427, 428, 429, 430, 431, 432, 433, 434, 435, 436, 437, 438, 439, 440, 441, 442, 443, 444, 445, 446, 447, 448, 449, 450, 451, 452, 453, 454, 455, 456, 457, 458, 459, 460, 461, 462, 463, 464, 465, 466, 467, 468, 469, 470, 471, 472, 473, 474, 475, 476, 477, 478, 479, 480, 481, 482, 483, 484, 485, 486, 487, 488, 489, 490, 491, 492, 493, 494, 495, 496, 497, 498, 499, 500, 501, 502, 503, 504, 505, 506, 507, 508, 509, 510, 511, 512, 513, 514, 515, 516, 517], [0.2748, 0.7254, 0.4999, 0.4999, 0.666, 0.2439, 0.7564, 0.3338, 0.7553, 0.242, 0.2797, 0.5871, 0.7838, 0.7197, 0.1736, 0.826, 0.7152, 0.2716, 0.7294, 0.4043, 0.782, 0.2156, 0.5954, 0.7152, 0.2847, 0.4044, 0.2755, 0.2153, 0.4999, 0.5955, 0.2154, 0.2169, 0.7846, 0.2722, 0.2847, 0.729, 0.7274, 0.7836, 0.2701, 0.7253, 0.4999, 0.7246, 0.7543, 0.244, 0.4126, 0.3401, 0.2409, 0.7577, 0.6604, 0.6595, 0.2415, 0.7577, 0.3395, 0.4999, 0.3339, 0.6659, 0.4999, 0.7586, 0.6604, 0.2748, 0.2846, 0.7808, 0.1244, 0.237, 0.2365, 0.1242, 0.5954, 0.7152, 0.2738, 0.2167, 0.7624, 0.8756, 0.763, 0.8752, 0.24, 0.3392, 0.727, 0.4044, 0.3338, 0.246, 0.6659, 0.4999, 0.4115, 0.2143, 0.9286, 0.8194, 0.7303, 0.2748, 0.7531, 0.1803, 0.2696, 0.1806, 0.7253, 0.2158, 0.5872, 0.7195, 0.7823, 0.7208, 0.7847, 0.2806, 0.4126, 0.3404, 0.4116, 0.2794, 0.7833, 0.7208, 0.5882, 0.2148, 0.2424, 0.5882, 0.6595, 0.07134, 0.7568, 0.8181, 0.2785, 0.2748, 0.7254, 0.4999, 0.7922, 0.2066, 0.4999, 0.666, 0.2439, 0.7564, 0.3338, 0.7553, 0.242, 0.8946, 0.1054, 0.2797, 0.5871, 0.7838, 0.7197, 0.1736, 0.826, 0.7152, 0.2716, 0.7294, 0.4043, 0.782, 0.2156, 0.8357, 0.5954, 0.164, 0.2045, 0.7152, 0.2847, 0.4044, 0.2755, 0.2153, 0.4999, 0.5955, 0.2154, 0.2169, 0.7846, 0.2722, 0.2847, 0.729, 0.7274, 0.7836, 0.2701, 0.9548, 0.7253, 0.04044, 0.7917, 0.4999, 0.7246, 0.7543, 0.244, 0.4126, 0.3401, 0.2409, 0.7577, 0.6604, 0.6595, 0.2415, 0.7577, 0.3395, 0.4999, 0.3339, 0.6659, 0.4999, 0.2081, 0.7586, 0.6604, 0.7908, 0.2748, 0.2846, 0.7808, 0.1244, 0.237, 0.2365, 0.1242, 0.5954, 0.7152, 0.2738, 0.2167, 0.7624, 0.8756, 0.763, 0.8752, 0.24, 0.3392, 0.727, 0.4044, 0.3338, 0.246, 0.6659, 0.4999, 0.4115, 0.2143, 0.9286, 0.8194, 0.7303, 0.2748, 0.7531, 0.1803, 0.2696, 0.1806, 0.7253, 0.2158, 0.5872, 0.7195, 0.7823, 0.7208, 0.7847, 0.2806, 0.4126, 0.3404, 0.7909, 0.4116, 0.2794, 0.7833, 0.7208, 0.5882, 0.2057, 0.2148, 0.2424, 0.5882, 0.6595, 0.07134, 0.7568, 0.8181, 0.2785, 0.2748, 0.7254, 0.4999, 0.7899, 0.2032, 0.4999, 0.666, 0.2439, 0.7564, 0.3338, 0.7553, 0.242, 0.8941, 0.105, 0.2065, 0.2797, 0.5871, 0.7838, 0.7197, 0.1736, 0.826, 0.7152, 0.2716, 0.7294, 0.4043, 0.782, 0.2156, 0.8345, 0.5954, 0.04031, 0.7152, 0.2847, 0.4044, 0.2755, 0.2058, 0.2153, 0.4999, 0.5955, 0.2154, 0.2169, 0.7846, 0.2722, 0.2847, 0.729, 0.7274, 0.7836, 0.2701, 0.9547, 0.7253, 0.1628, 0.4999, 0.7246, 0.7543, 0.244, 0.4126, 0.7928, 0.3401, 0.2409, 0.7577, 0.6604, 0.6595, 0.2415, 0.7577, 0.3395, 0.4999, 0.3339, 0.6659, 0.4999, 0.7586, 0.6604, 0.2748, 0.2846, 0.7808, 0.1244, 0.237, 0.2365, 0.1242, 0.5954, 0.7152, 0.2738, 0.2167, 0.7624, 0.8756, 0.763, 0.8752, 0.24, 0.3392, 0.727, 0.4044, 0.3338, 0.246, 0.6659, 0.4999, 0.2042, 0.4115, 0.2143, 0.9286, 0.8194, 0.7303, 0.2748, 0.7531, 0.7888, 0.1803, 0.2696, 0.1806, 0.7253, 0.2158, 0.5872, 0.7195, 0.7823, 0.7208, 0.7847, 0.2806, 0.4126, 0.3404, 0.4116, 0.2794, 0.7833, 0.7208, 0.5882, 0.2148, 0.2424, 0.5882, 0.6595, 0.07134, 0.7568, 0.8181, 0.2785, 0.7916, 0.2748, 0.7254, 0.4999, 0.7899, 0.2032, 0.7922, 0.2066, 0.9933, 0.4999, 0.666, 0.2439, 0.7564, 0.3338, 0.7553, 0.242, 0.8941, 0.8946, 0.105, 0.1054, 0.2065, 0.2797, 0.5871, 0.7838, 0.7197, 0.1736, 0.826, 0.7152, 0.2716, 0.7294, 0.4043, 0.782, 0.2156, 0.8345, 0.8357, 0.5954, 0.04031, 0.164, 0.2045, 0.7152, 0.2847, 0.4044, 0.2755, 0.2058, 0.2153, 0.4999, 0.5955, 0.2154, 0.2169, 0.7846, 0.2722, 0.2847, 0.729, 0.7274, 0.7836, 0.2701, 0.9547, 0.9548, 0.7253, 0.1628, 0.04044, 0.7917, 0.4999, 0.7246, 0.7543, 0.244, 0.4126, 0.7928, 0.3401, 0.2409, 0.7577, 0.6604, 0.6595, 0.2415, 0.7577, 0.3395, 0.4999, 0.3339, 0.6659, 0.4999, 0.2081, 0.7586, 0.6604, 0.7908, 0.2748, 0.2846, 0.7808, 0.1244, 0.237, 0.2365, 0.1242, 0.5954, 0.7152, 0.2738, 0.2167, 0.7624, 0.8756, 0.763, 0.8752, 0.24, 0.3392, 0.727, 0.4044, 0.3338, 0.246, 0.6659, 0.4999, 0.2042, 0.4115, 0.2143, 0.9286, 0.8194, 0.7303, 0.2748, 0.7531, 0.7888, 0.1803, 0.2696, 0.1806, 0.7253, 0.2158, 0.5872, 0.7195, 0.7823, 0.7208, 0.7847, 0.2806, 0.4126, 0.3404, 0.7909, 0.4116, 0.2794, 0.7833, 0.7208, 0.5882, 0.2057, 0.2148, 0.2424, 0.5882, 0.6595, 0.07134, 0.7568, 0.8181, 0.2785, 0.7916]): _vg.add([_i], _w, 'REPLACE')
_m = ob_cube.modifiers.new('Armature', 'ARMATURE')
_m.object = ob_armature

# ---- collection membership
col_collection_1.objects.link(ob_armature)
col_collection_1.objects.link(ob_cube)

# ---- scene / render settings (as saved in the file)
scene.frame_start = 1; scene.frame_end = 250; scene.frame_set(1)
scene.render.engine = 'BLENDER_EEVEE_NEXT'
scene.render.resolution_percentage = 50
scene.render.dither_intensity = 0.0
scene.cycles.use_denoising = False
scene.cycles.samples = 128
scene.cycles.sampling_pattern = 'TABULATED_SOBOL'
scene.cycles.light_sampling_threshold = 0.0
scene.cycles.use_adaptive_sampling = False
scene.cycles.use_light_tree = False
scene.cycles.blur_glossy = 0.0
scene.cycles.sample_clamp_indirect = 0.0
scene.view_settings.view_transform = 'Standard'
bpy.context.view_layer.update()

# ---- added for rendering (the .blend has no active camera and no usable light): camera, sun
cam_auto = bpy.data.cameras.new('AutoCamera')
cam_auto.lens = 50.0
cam_auto.sensor_width = 36.0
cam_auto.clip_end = 1000.0
ob_auto_camera = bpy.data.objects.new('AutoCamera', cam_auto)
scene.collection.objects.link(ob_auto_camera)
ob_auto_camera.location = (1.60273, -1.92327, 1.28218)
ob_auto_camera.rotation_euler = (1.09748, -7.21219e-08, 0.694738)
scene.camera = ob_auto_camera
light_auto_sun = bpy.data.lights.new('AutoSun', 'SUN')
light_auto_sun.energy = 3.0
light_auto_sun.angle = 0.0523599
ob_auto_sun = bpy.data.objects.new('AutoSun', light_auto_sun)
scene.collection.objects.link(ob_auto_sun)
ob_auto_sun.rotation_euler = (0.872665, 0.174533, 0.523599)
bpy.context.view_layer.update()

